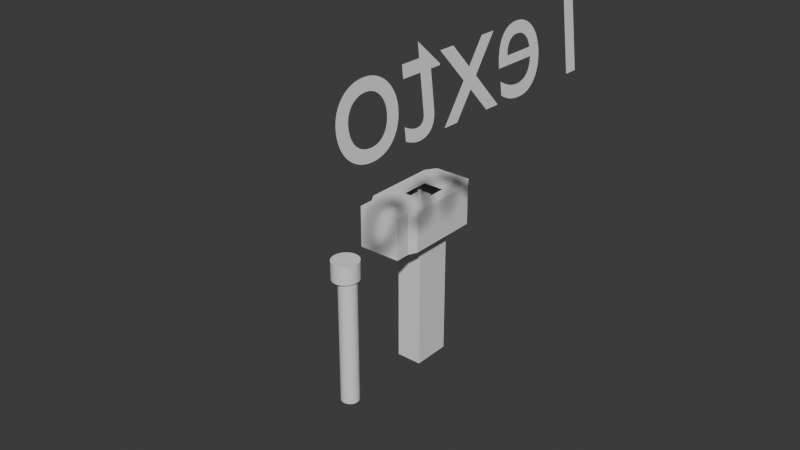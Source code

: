 # Source: tools.blend  (saved by Blender 4.2.66; exported with 4.5.12 LTS)
import bpy
from mathutils import Matrix  # noqa: F401  (used for matrix-valued properties, if any)

bpy.ops.wm.read_factory_settings(use_empty=True)
scene = bpy.context.scene
scene.name = 'Scene'

# ---- world
world_world = bpy.data.worlds.new('World'); scene.world = world_world
world_world.use_nodes = True; world_world.node_tree.nodes.clear()
_N = world_world.node_tree.nodes; _L = world_world.node_tree.links
n0 = _N.new('ShaderNodeOutputWorld'); n0.name = 'World Output'; n0.location = (300, 300)
n1 = _N.new('ShaderNodeBackground'); n1.name = 'Background'; n1.location = (10, 300)
n1.inputs[0].default_value = (0.05088, 0.05088, 0.05088, 1.0)
_L.new(n1.outputs[0], n0.inputs[0])
n0.is_active_output = True
world_world.color = (0.05088, 0.05088, 0.05088)
world_world.sun_shadow_jitter_overblur = 0.0

# ---- meshes
me_cubo = bpy.data.meshes.new('Cubo')
me_cubo.from_pydata([(-0.5091, -1.411, -0.3536), (-0.5091, -1.411, 0.3536), (-0.4679, 1.411, -0.3536), (-0.4679, 1.411, 0.3536), (0.5407, -1.411, -0.3536), (0.5407, -1.411, 0.3536), (0.4642, 1.411, -0.3536), (0.4642, 1.411, 0.3536), (-0.6403, -0.9754, -0.3536), (-0.6403, -0.9754, 0.3536), (0.6403, -0.9754, -0.3536), (0.6403, -0.9754, 0.3536), (-0.6403, 1.084, 0.3536), (0.6403, 1.084, -0.3536), (-0.6403, 1.084, -0.3536), (0.6403, 1.084, 0.3536), (-0.6403, -1.161, -0.3536), (0.6403, -1.161, 0.3536), (-0.6403, -1.161, 0.3536), (0.6403, -1.161, -0.3536), (-0.6403, 0.8485, -0.3536), (0.6403, 0.8485, 0.3536), (-0.6403, 0.8485, 0.3536), (0.6403, 0.8485, -0.3536), (-0.6403, 0.3738, -0.3536), (0.6403, 0.3738, 0.3536), (-0.6403, 0.3738, 0.3536), (0.6403, 0.3738, -0.3536), (-0.6403, -0.4832, -0.3536), (0.6403, -0.4832, 0.3536), (-0.6403, -0.4832, 0.3536), (0.6403, -0.4832, -0.3536), (0.2505, 1.411, -0.3536), (0.2505, 1.411, 0.3536), (0.3, -1.411, -0.3536), (0.3, -1.411, 0.3536), (0.3467, -0.9754, 0.3536), (0.3467, -0.9754, -0.3536), (0.3467, 1.084, -0.3536), (0.3467, 1.084, 0.3536), (0.3467, -1.161, 0.3536), (0.3467, -1.161, -0.3536), (0.3467, 0.8485, -0.3536), (0.3467, 0.8485, 0.3536), (0.3467, 0.3738, -0.3536), (0.3467, 0.3738, 0.3536), (0.3467, -0.4832, -0.3536), (0.3467, -0.4832, 0.3536), (-0.1261, 1.411, -0.3536), (-0.1242, -1.411, 0.3536), (-0.1707, -0.9754, -0.3536), (-0.1707, 1.084, -0.3536), (-0.1707, -1.161, -0.3536), (-0.1707, 0.8485, -0.3536), (-0.1707, 0.3738, -0.3536), (-0.1707, -0.4832, -0.3536), (-0.1261, 1.411, 0.3536), (-0.1242, -1.411, -0.3536), (-0.1707, -0.9754, 0.3536), (-0.1707, 1.084, 0.3536), (-0.1707, -1.161, 0.3536), (-0.1707, 0.8485, 0.3536), (-0.1707, 0.3738, 0.3536), (-0.1707, -0.4832, 0.3536), (-0.5091, -1.466, -0.3536), (-0.5091, -1.466, 0.3536), (0.5407, -1.466, 0.3536), (0.5407, -1.466, -0.3536), (0.3, -1.466, -0.3536), (-0.1242, -1.466, 0.3536), (-0.1242, -1.466, -0.3536), (0.3, -1.466, 0.3536), (-0.5091, -1.863, -0.3536), (-0.5091, -1.863, 0.3536), (0.5407, -1.863, 0.3536), (0.5407, -1.863, -0.3536), (0.3, -1.863, -0.3536), (-0.1242, -1.863, 0.3536), (-0.1242, -1.863, -0.3536), (0.3, -1.863, 0.3536)], [], [(14, 12, 3, 2), (32, 33, 7, 6), (19, 17, 5, 4), (34, 4, 67, 68), (41, 19, 4, 34), (60, 18, 1, 49), (63, 30, 9, 58), (46, 31, 10, 37), (31, 29, 11, 10), (16, 18, 9, 8), (6, 7, 15, 13), (32, 6, 13, 38), (56, 3, 12, 59), (20, 22, 12, 14), (0, 1, 18, 16), (58, 9, 18, 60), (37, 10, 19, 41), (10, 11, 17, 19), (24, 26, 22, 20), (13, 15, 21, 23), (38, 13, 23, 42), (59, 12, 22, 61), (28, 30, 26, 24), (23, 21, 25, 27), (42, 23, 27, 44), (61, 22, 26, 62), (8, 9, 30, 28), (27, 25, 29, 31), (44, 27, 31, 46), (62, 26, 30, 63), (25, 45, 47, 29), (54, 44, 46, 55), (21, 43, 45, 25), (53, 42, 44, 54), (15, 39, 43, 21), (51, 38, 42, 53), (50, 37, 41, 52), (11, 36, 40, 17), (7, 33, 39, 15), (48, 32, 38, 51), (55, 46, 37, 50), (29, 47, 36, 11), (17, 40, 35, 5), (52, 41, 34, 57), (1, 0, 64, 65), (48, 56, 33, 32), (2, 3, 56, 48), (16, 52, 57, 0), (28, 55, 50, 8), (2, 48, 51, 14), (8, 50, 52, 16), (14, 51, 53, 20), (20, 53, 54, 24), (24, 54, 55, 28), (47, 37, 50, 63), (43, 61, 62, 45), (39, 59, 61, 43), (36, 58, 60, 40), (33, 56, 59, 39), (47, 63, 58, 36), (40, 60, 49, 35), (35, 49, 69, 71), (71, 69, 77, 79), (65, 64, 72, 73), (68, 67, 75, 76), (5, 35, 71, 66), (0, 57, 70, 64), (49, 1, 65, 69), (4, 5, 66, 67), (57, 34, 68, 70), (78, 77, 73, 72), (75, 74, 79, 76), (76, 79, 77, 78), (66, 71, 79, 74), (69, 65, 73, 77), (67, 66, 74, 75), (64, 70, 78, 72), (70, 68, 76, 78)])
_uv = me_cubo.uv_layers.new(name='Mapa UV')
_uv.uv.foreach_set('vector', [0.375, 0.221, 0.625, 0.221, 0.625, 0.25, 0.375, 0.25, 0.375, 0.4427, 0.625, 0.4427, 0.625, 0.5, 0.375, 0.5, 0.375, 0.7279, 0.625, 0.7279, 0.625, 0.75, 0.375, 0.75, 0.3177, 0.75, 0.375, 0.75, 0.375, 0.75, 0.3177, 0.75, 0.3177, 0.7279, 0.375, 0.7279, 0.375, 0.75, 0.3177, 0.75, 0.7833, 0.7279, 0.875, 0.7279, 0.875, 0.75, 0.7833, 0.75, 0.7833, 0.6678, 0.875, 0.6678, 0.875, 0.7114, 0.7833, 0.7114, 0.3177, 0.6678, 0.375, 0.6678, 0.375, 0.7114, 0.3177, 0.7114, 0.375, 0.6678, 0.625, 0.6678, 0.625, 0.7114, 0.375, 0.7114, 0.375, 0.02213, 0.625, 0.02213, 0.625, 0.03861, 0.375, 0.03861, 0.375, 0.5, 0.625, 0.5, 0.625, 0.529, 0.375, 0.529, 0.3177, 0.5, 0.375, 0.5, 0.375, 0.529, 0.3177, 0.529, 0.7833, 0.5, 0.875, 0.5, 0.875, 0.529, 0.7833, 0.529, 0.375, 0.2002, 0.625, 0.2002, 0.625, 0.221, 0.375, 0.221, 0.375, 0.0, 0.625, 0.0, 0.625, 0.02213, 0.375, 0.02213, 0.7833, 0.7114, 0.875, 0.7114, 0.875, 0.7279, 0.7833, 0.7279, 0.3177, 0.7114, 0.375, 0.7114, 0.375, 0.7279, 0.3177, 0.7279, 0.375, 0.7114, 0.625, 0.7114, 0.625, 0.7279, 0.375, 0.7279, 0.375, 0.1581, 0.625, 0.1581, 0.625, 0.2002, 0.375, 0.2002, 0.375, 0.529, 0.625, 0.529, 0.625, 0.5498, 0.375, 0.5498, 0.3177, 0.529, 0.375, 0.529, 0.375, 0.5498, 0.3177, 0.5498, 0.7833, 0.529, 0.875, 0.529, 0.875, 0.5498, 0.7833, 0.5498, 0.375, 0.0822, 0.625, 0.0822, 0.625, 0.1581, 0.375, 0.1581, 0.375, 0.5498, 0.625, 0.5498, 0.625, 0.5919, 0.375, 0.5919, 0.3177, 0.5498, 0.375, 0.5498, 0.375, 0.5919, 0.3177, 0.5919, 0.7833, 0.5498, 0.875, 0.5498, 0.875, 0.5919, 0.7833, 0.5919, 0.375, 0.03861, 0.625, 0.03861, 0.625, 0.0822, 0.375, 0.0822, 0.375, 0.5919, 0.625, 0.5919, 0.625, 0.6678, 0.375, 0.6678, 0.3177, 0.5919, 0.375, 0.5919, 0.375, 0.6678, 0.3177, 0.6678, 0.7833, 0.5919, 0.875, 0.5919, 0.875, 0.6678, 0.7833, 0.6678, 0.625, 0.5919, 0.6823, 0.5919, 0.6823, 0.6678, 0.625, 0.6678, 0.2167, 0.5919, 0.3177, 0.5919, 0.3177, 0.6678, 0.2167, 0.6678, 0.625, 0.5498, 0.6823, 0.5498, 0.6823, 0.5919, 0.625, 0.5919, 0.2167, 0.5498, 0.3177, 0.5498, 0.3177, 0.5919, 0.2167, 0.5919, 0.625, 0.529, 0.6823, 0.529, 0.6823, 0.5498, 0.625, 0.5498, 0.2167, 0.529, 0.3177, 0.529, 0.3177, 0.5498, 0.2167, 0.5498, 0.2167, 0.7114, 0.3177, 0.7114, 0.3177, 0.7279, 0.2167, 0.7279, 0.625, 0.7114, 0.6823, 0.7114, 0.6823, 0.7279, 0.625, 0.7279, 0.625, 0.5, 0.6823, 0.5, 0.6823, 0.529, 0.625, 0.529, 0.2167, 0.5, 0.3177, 0.5, 0.3177, 0.529, 0.2167, 0.529, 0.2167, 0.6678, 0.3177, 0.6678, 0.3177, 0.7114, 0.2167, 0.7114, 0.625, 0.6678, 0.6823, 0.6678, 0.6823, 0.7114, 0.625, 0.7114, 0.625, 0.7279, 0.6823, 0.7279, 0.6823, 0.75, 0.625, 0.75, 0.2167, 0.7279, 0.3177, 0.7279, 0.3177, 0.75, 0.2167, 0.75, 0.625, 0.0, 0.375, 0.0, 0.375, 0.0, 0.625, 0.0, 0.375, 0.3417, 0.625, 0.3417, 0.625, 0.4427, 0.375, 0.4427, 0.375, 0.25, 0.625, 0.25, 0.625, 0.3417, 0.375, 0.3417, 0.125, 0.7279, 0.2167, 0.7279, 0.2167, 0.75, 0.125, 0.75, 0.125, 0.6678, 0.2167, 0.6678, 0.2167, 0.7114, 0.125, 0.7114, 0.125, 0.5, 0.2167, 0.5, 0.2167, 0.529, 0.125, 0.529, 0.125, 0.7114, 0.2167, 0.7114, 0.2167, 0.7279, 0.125, 0.7279, 0.125, 0.529, 0.2167, 0.529, 0.2167, 0.5498, 0.125, 0.5498, 0.125, 0.5498, 0.2167, 0.5498, 0.2167, 0.5919, 0.125, 0.5919, 0.125, 0.5919, 0.2167, 0.5919, 0.2167, 0.6678, 0.125, 0.6678, 0.6823, 0.6678, 0.3177, 0.7114, 0.2167, 0.7114, 0.7833, 0.6678, 0.6823, 0.5498, 0.7833, 0.5498, 0.7833, 0.5919, 0.6823, 0.5919, 0.6823, 0.529, 0.7833, 0.529, 0.7833, 0.5498, 0.6823, 0.5498, 0.6823, 0.7114, 0.7833, 0.7114, 0.7833, 0.7279, 0.6823, 0.7279, 0.6823, 0.5, 0.7833, 0.5, 0.7833, 0.529, 0.6823, 0.529, 0.6823, 0.6678, 0.7833, 0.6678, 0.7833, 0.7114, 0.6823, 0.7114, 0.6823, 0.7279, 0.7833, 0.7279, 0.7833, 0.75, 0.6823, 0.75, 0.6823, 0.75, 0.7833, 0.75, 0.7833, 0.75, 0.6823, 0.75, 0.6823, 0.75, 0.7833, 0.75, 0.7833, 0.75, 0.6823, 0.75, 0.625, 0.0, 0.375, 0.0, 0.375, 0.0, 0.625, 0.0, 0.3177, 0.75, 0.375, 0.75, 0.375, 0.75, 0.3177, 0.75, 0.625, 0.75, 0.6823, 0.75, 0.6823, 0.75, 0.625, 0.75, 0.125, 0.75, 0.2167, 0.75, 0.2167, 0.75, 0.125, 0.75, 0.7833, 0.75, 0.875, 0.75, 0.875, 0.75, 0.7833, 0.75, 0.375, 0.75, 0.625, 0.75, 0.625, 0.75, 0.375, 0.75, 0.2167, 0.75, 0.3177, 0.75, 0.3177, 0.75, 0.2167, 0.75, 0.375, 0.9083, 0.625, 0.9083, 0.625, 1.0, 0.375, 1.0, 0.375, 0.75, 0.625, 0.75, 0.625, 0.8073, 0.375, 0.8073, 0.375, 0.8073, 0.625, 0.8073, 0.625, 0.9083, 0.375, 0.9083, 0.625, 0.75, 0.6823, 0.75, 0.6823, 0.75, 0.625, 0.75, 0.7833, 0.75, 0.875, 0.75, 0.875, 0.75, 0.7833, 0.75, 0.375, 0.75, 0.625, 0.75, 0.625, 0.75, 0.375, 0.75, 0.125, 0.75, 0.2167, 0.75, 0.2167, 0.75, 0.125, 0.75, 0.2167, 0.75, 0.3177, 0.75, 0.3177, 0.75, 0.2167, 0.75])
me_cubo.update()
me_cubo_001 = bpy.data.meshes.new('Cubo.001')
me_cubo_001.from_pydata([(-0.1087, -0.1635, -0.627), (-0.1087, -0.1635, 0.627), (-0.1087, 0.1635, -0.627), (-0.1087, 0.1635, 0.627), (0.1087, -0.1635, -0.627), (0.1087, -0.1635, 0.627), (0.1087, 0.1635, -0.627), (0.1087, 0.1635, 0.627)], [], [(0, 1, 3, 2), (2, 3, 7, 6), (6, 7, 5, 4), (4, 5, 1, 0), (2, 6, 4, 0), (7, 3, 1, 5)])
_uv = me_cubo_001.uv_layers.new(name='Mapa UV')
_uv.uv.foreach_set('vector', [0.375, 0.0, 0.625, 0.0, 0.625, 0.25, 0.375, 0.25, 0.375, 0.25, 0.625, 0.25, 0.625, 0.5, 0.375, 0.5, 0.375, 0.5, 0.625, 0.5, 0.625, 0.75, 0.375, 0.75, 0.375, 0.75, 0.625, 0.75, 0.625, 1.0, 0.375, 1.0, 0.125, 0.5, 0.375, 0.5, 0.375, 0.75, 0.125, 0.75, 0.625, 0.5, 0.875, 0.5, 0.875, 0.75, 0.625, 0.75])
me_cubo_001.update()
me_cubo_003 = bpy.data.meshes.new('Cubo.003')
me_cubo_003.from_pydata([(-0.05408, -0.07515, -0.08898), (-0.05408, -0.07515, 0.08898), (-0.05408, 0.07515, -0.08898), (-0.05408, 0.07515, 0.08898), (0.05408, -0.07515, -0.08898), (0.05408, -0.07515, 0.08898), (0.05408, 0.07515, -0.08898), (0.05408, 0.07515, 0.08898)], [], [(0, 1, 3, 2), (2, 3, 7, 6), (6, 7, 5, 4), (4, 5, 1, 0), (2, 6, 4, 0), (7, 3, 1, 5)])
_uv = me_cubo_003.uv_layers.new(name='Mapa UV')
_uv.uv.foreach_set('vector', [0.375, 0.0, 0.625, 0.0, 0.625, 0.25, 0.375, 0.25, 0.375, 0.25, 0.625, 0.25, 0.625, 0.5, 0.375, 0.5, 0.375, 0.5, 0.625, 0.5, 0.625, 0.75, 0.375, 0.75, 0.375, 0.75, 0.625, 0.75, 0.625, 1.0, 0.375, 1.0, 0.125, 0.5, 0.375, 0.5, 0.375, 0.75, 0.125, 0.75, 0.625, 0.5, 0.875, 0.5, 0.875, 0.75, 0.625, 0.75])
me_cubo_003.update()
me_cilindro = bpy.data.meshes.new('Cilindro')
me_cilindro.from_pydata([(0.0, 0.03172, -0.06956), (0.0, 0.03172, 0.06956), (0.006711, 0.03111, -0.06956), (0.006711, 0.03111, 0.06956), (0.01316, 0.02931, -0.06956), (0.01316, 0.02931, 0.06956), (0.01911, 0.02637, -0.06956), (0.01911, 0.02637, 0.06956), (0.02432, 0.02243, -0.06956), (0.02432, 0.02243, 0.06956), (0.0286, 0.01762, -0.06956), (0.0286, 0.01762, 0.06956), (0.03178, 0.01214, -0.06956), (0.03178, 0.01214, 0.06956), (0.03374, 0.006188, -0.06956), (0.03374, 0.006188, 0.06956), (0.0344, 0.0, -0.06956), (0.0344, 0.0, 0.06956), (0.03374, -0.006188, -0.06956), (0.03374, -0.006188, 0.06956), (0.03178, -0.01214, -0.06956), (0.03178, -0.01214, 0.06956), (0.0286, -0.01762, -0.06956), (0.0286, -0.01762, 0.06956), (0.02432, -0.02243, -0.06956), (0.02432, -0.02243, 0.06956), (0.01911, -0.02637, -0.06956), (0.01911, -0.02637, 0.06956), (0.01316, -0.02931, -0.06956), (0.01316, -0.02931, 0.06956), (0.006711, -0.03111, -0.06956), (0.006711, -0.03111, 0.06956), (0.0, -0.03172, -0.06956), (0.0, -0.03172, 0.06956), (-0.006711, -0.03111, -0.06956), (-0.006711, -0.03111, 0.06956), (-0.01316, -0.02931, -0.06956), (-0.01316, -0.02931, 0.06956), (-0.01911, -0.02637, -0.06956), (-0.01911, -0.02637, 0.06956), (-0.02432, -0.02243, -0.06956), (-0.02432, -0.02243, 0.06956), (-0.0286, -0.01762, -0.06956), (-0.0286, -0.01762, 0.06956), (-0.03178, -0.01214, -0.06956), (-0.03178, -0.01214, 0.06956), (-0.03374, -0.006188, -0.06956), (-0.03374, -0.006188, 0.06956), (-0.0344, 0.0, -0.06956), (-0.0344, 0.0, 0.06956), (-0.03374, 0.006188, -0.06956), (-0.03374, 0.006188, 0.06956), (-0.03178, 0.01214, -0.06956), (-0.03178, 0.01214, 0.06956), (-0.0286, 0.01762, -0.06956), (-0.0286, 0.01762, 0.06956), (-0.02432, 0.02243, -0.06956), (-0.02432, 0.02243, 0.06956), (-0.01911, 0.02637, -0.06956), (-0.01911, 0.02637, 0.06956), (-0.01316, 0.02931, -0.06956), (-0.01316, 0.02931, 0.06956), (-0.006711, 0.03111, -0.06956), (-0.006711, 0.03111, 0.06956)], [], [(0, 1, 3, 2), (2, 3, 5, 4), (4, 5, 7, 6), (6, 7, 9, 8), (8, 9, 11, 10), (10, 11, 13, 12), (12, 13, 15, 14), (14, 15, 17, 16), (16, 17, 19, 18), (18, 19, 21, 20), (20, 21, 23, 22), (22, 23, 25, 24), (24, 25, 27, 26), (26, 27, 29, 28), (28, 29, 31, 30), (30, 31, 33, 32), (32, 33, 35, 34), (34, 35, 37, 36), (36, 37, 39, 38), (38, 39, 41, 40), (40, 41, 43, 42), (42, 43, 45, 44), (44, 45, 47, 46), (46, 47, 49, 48), (48, 49, 51, 50), (50, 51, 53, 52), (52, 53, 55, 54), (54, 55, 57, 56), (56, 57, 59, 58), (58, 59, 61, 60), (3, 1, 63, 61, 59, 57, 55, 53, 51, 49, 47, 45, 43, 41, 39, 37, 35, 33, 31, 29, 27, 25, 23, 21, 19, 17, 15, 13, 11, 9, 7, 5), (60, 61, 63, 62), (62, 63, 1, 0), (0, 2, 4, 6, 8, 10, 12, 14, 16, 18, 20, 22, 24, 26, 28, 30, 32, 34, 36, 38, 40, 42, 44, 46, 48, 50, 52, 54, 56, 58, 60, 62)])
_uv = me_cilindro.uv_layers.new(name='Mapa UV')
_uv.uv.foreach_set('vector', [1.0, 0.5, 1.0, 1.0, 0.9688, 1.0, 0.9688, 0.5, 0.9688, 0.5, 0.9688, 1.0, 0.9375, 1.0, 0.9375, 0.5, 0.9375, 0.5, 0.9375, 1.0, 0.9062, 1.0, 0.9062, 0.5, 0.9062, 0.5, 0.9062, 1.0, 0.875, 1.0, 0.875, 0.5, 0.875, 0.5, 0.875, 1.0, 0.8438, 1.0, 0.8438, 0.5, 0.8438, 0.5, 0.8438, 1.0, 0.8125, 1.0, 0.8125, 0.5, 0.8125, 0.5, 0.8125, 1.0, 0.7812, 1.0, 0.7812, 0.5, 0.7812, 0.5, 0.7812, 1.0, 0.75, 1.0, 0.75, 0.5, 0.75, 0.5, 0.75, 1.0, 0.7188, 1.0, 0.7188, 0.5, 0.7188, 0.5, 0.7188, 1.0, 0.6875, 1.0, 0.6875, 0.5, 0.6875, 0.5, 0.6875, 1.0, 0.6562, 1.0, 0.6562, 0.5, 0.6562, 0.5, 0.6562, 1.0, 0.625, 1.0, 0.625, 0.5, 0.625, 0.5, 0.625, 1.0, 0.5938, 1.0, 0.5938, 0.5, 0.5938, 0.5, 0.5938, 1.0, 0.5625, 1.0, 0.5625, 0.5, 0.5625, 0.5, 0.5625, 1.0, 0.5312, 1.0, 0.5312, 0.5, 0.5312, 0.5, 0.5312, 1.0, 0.5, 1.0, 0.5, 0.5, 0.5, 0.5, 0.5, 1.0, 0.4688, 1.0, 0.4688, 0.5, 0.4688, 0.5, 0.4688, 1.0, 0.4375, 1.0, 0.4375, 0.5, 0.4375, 0.5, 0.4375, 1.0, 0.4062, 1.0, 0.4062, 0.5, 0.4062, 0.5, 0.4062, 1.0, 0.375, 1.0, 0.375, 0.5, 0.375, 0.5, 0.375, 1.0, 0.3438, 1.0, 0.3438, 0.5, 0.3438, 0.5, 0.3438, 1.0, 0.3125, 1.0, 0.3125, 0.5, 0.3125, 0.5, 0.3125, 1.0, 0.2812, 1.0, 0.2812, 0.5, 0.2812, 0.5, 0.2812, 1.0, 0.25, 1.0, 0.25, 0.5, 0.25, 0.5, 0.25, 1.0, 0.2188, 1.0, 0.2188, 0.5, 0.2188, 0.5, 0.2188, 1.0, 0.1875, 1.0, 0.1875, 0.5, 0.1875, 0.5, 0.1875, 1.0, 0.1562, 1.0, 0.1562, 0.5, 0.1562, 0.5, 0.1562, 1.0, 0.125, 1.0, 0.125, 0.5, 0.125, 0.5, 0.125, 1.0, 0.09375, 1.0, 0.09375, 0.5, 0.09375, 0.5, 0.09375, 1.0, 0.0625, 1.0, 0.0625, 0.5, 0.2968, 0.4854, 0.25, 0.49, 0.2032, 0.4854, 0.1582, 0.4717, 0.1167, 0.4496, 0.08029, 0.4197, 0.05045, 0.3833, 0.02827, 0.3418, 0.01461, 0.2968, 0.01, 0.25, 0.01461, 0.2032, 0.02827, 0.1582, 0.05045, 0.1167, 0.08029, 0.08029, 0.1167, 0.05045, 0.1582, 0.02827, 0.2032, 0.01461, 0.25, 0.01, 0.2968, 0.01461, 0.3418, 0.02827, 0.3833, 0.05045, 0.4197, 0.08029, 0.4496, 0.1167, 0.4717, 0.1582, 0.4854, 0.2032, 0.49, 0.25, 0.4854, 0.2968, 0.4717, 0.3418, 0.4496, 0.3833, 0.4197, 0.4197, 0.3833, 0.4496, 0.3418, 0.4717, 0.0625, 0.5, 0.0625, 1.0, 0.03125, 1.0, 0.03125, 0.5, 0.03125, 0.5, 0.03125, 1.0, 0.0, 1.0, 0.0, 0.5, 0.75, 0.49, 0.7968, 0.4854, 0.8418, 0.4717, 0.8833, 0.4496, 0.9197, 0.4197, 0.9496, 0.3833, 0.9717, 0.3418, 0.9854, 0.2968, 0.99, 0.25, 0.9854, 0.2032, 0.9717, 0.1582, 0.9496, 0.1167, 0.9197, 0.08029, 0.8833, 0.05045, 0.8418, 0.02827, 0.7968, 0.01461, 0.75, 0.01, 0.7032, 0.01461, 0.6582, 0.02827, 0.6167, 0.05045, 0.5803, 0.08029, 0.5504, 0.1167, 0.5283, 0.1582, 0.5146, 0.2032, 0.51, 0.25, 0.5146, 0.2968, 0.5283, 0.3418, 0.5504, 0.3833, 0.5803, 0.4197, 0.6167, 0.4496, 0.6582, 0.4717, 0.7032, 0.4854])
me_cilindro.update()
me_esfera_uv = bpy.data.meshes.new('Esfera UV')
me_esfera_uv.from_pydata([(0.0, 0.01853, 0.0201), (0.0, 0.02773, 0.01343), (0.0, 0.03271, 0.004716), (0.0, 0.03335, 0.0), (0.0, 0.03271, -0.004716), (0.0, 0.02773, -0.01343), (0.0006942, 0.006381, 0.02371), (0.001362, 0.01252, 0.02234), (0.001977, 0.01817, 0.0201), (0.002516, 0.02313, 0.01709), (0.002959, 0.02719, 0.01343), (0.003287, 0.03022, 0.009252), (0.00349, 0.03208, 0.004716), (0.003558, 0.03271, 0.0), (0.00349, 0.03208, -0.004716), (0.003287, 0.03022, -0.009252), (0.002959, 0.02719, -0.01343), (0.002516, 0.02313, -0.01709), (0.001977, 0.01817, -0.0201), (0.001362, 0.01252, -0.02234), (0.0006942, 0.006381, -0.02371), (0.001362, 0.006011, 0.02371), (0.002671, 0.01179, 0.02234), (0.003878, 0.01712, 0.0201), (0.004936, 0.02179, 0.01709), (0.005804, 0.02562, 0.01343), (0.006449, 0.02846, 0.009252), (0.006846, 0.03022, 0.004716), (0.00698, 0.03081, 0.0), (0.006846, 0.03022, -0.004716), (0.006449, 0.02846, -0.009252), (0.005804, 0.02562, -0.01343), (0.004936, 0.02179, -0.01709), (0.003878, 0.01712, -0.0201), (0.002671, 0.01179, -0.02234), (0.001362, 0.006011, -0.02371), (0.001977, 0.005409, 0.02371), (0.003878, 0.01061, 0.02234), (0.00563, 0.0154, 0.0201), (0.007165, 0.01961, 0.01709), (0.008426, 0.02305, 0.01343), (0.009362, 0.02562, 0.009252), (0.009939, 0.02719, 0.004716), (0.01013, 0.02773, 0.0), (0.009939, 0.02719, -0.004716), (0.009362, 0.02562, -0.009252), (0.008426, 0.02305, -0.01343), (0.007165, 0.01961, -0.01709), (0.00563, 0.0154, -0.0201), (0.003878, 0.01061, -0.02234), (0.001977, 0.005409, -0.02371), (0.002516, 0.0046, 0.02371), (0.004936, 0.009024, 0.02234), (0.007165, 0.0131, 0.0201), (0.00912, 0.01667, 0.01709), (0.01072, 0.01961, 0.01343), (0.01192, 0.02179, 0.009252), (0.01265, 0.02313, 0.004716), (0.0129, 0.02358, 0.0), (0.01265, 0.02313, -0.004716), (0.01192, 0.02179, -0.009252), (0.01072, 0.01961, -0.01343), (0.00912, 0.01667, -0.01709), (0.007165, 0.0131, -0.0201), (0.004936, 0.009024, -0.02234), (0.002516, 0.0046, -0.02371), (0.002959, 0.003614, 0.02371), (0.005804, 0.00709, 0.02234), (0.008426, 0.01029, 0.0201), (0.01072, 0.0131, 0.01709), (0.01261, 0.0154, 0.01343), (0.01401, 0.01712, 0.009252), (0.01487, 0.01817, 0.004716), (0.01517, 0.01853, 0.0), (0.01487, 0.01817, -0.004716), (0.01401, 0.01712, -0.009252), (0.01261, 0.0154, -0.01343), (0.01072, 0.0131, -0.01709), (0.008426, 0.01029, -0.0201), (0.005804, 0.00709, -0.02234), (0.002959, 0.003614, -0.02371), (0.0, 0.0, 0.02418), (0.003287, 0.00249, 0.02371), (0.006449, 0.004884, 0.02234), (0.009362, 0.00709, 0.0201), (0.01192, 0.009024, 0.01709), (0.01401, 0.01061, 0.01343), (0.01557, 0.01179, 0.009252), (0.01653, 0.01252, 0.004716), (0.01685, 0.01276, 0.0), (0.01653, 0.01252, -0.004716), (0.01557, 0.01179, -0.009252), (0.01401, 0.01061, -0.01343), (0.01192, 0.009024, -0.01709), (0.009362, 0.00709, -0.0201), (0.006449, 0.004884, -0.02234), (0.003287, 0.00249, -0.02371), (0.00349, 0.001269, 0.02371), (0.006846, 0.00249, 0.02234), (0.009939, 0.003614, 0.0201), (0.01265, 0.0046, 0.01709), (0.01487, 0.005409, 0.01343), (0.01653, 0.006011, 0.009252), (0.01755, 0.006381, 0.004716), (0.01789, 0.006506, 0.0), (0.01755, 0.006381, -0.004716), (0.01653, 0.006011, -0.009252), (0.01487, 0.005409, -0.01343), (0.01265, 0.0046, -0.01709), (0.009939, 0.003614, -0.0201), (0.006846, 0.00249, -0.02234), (0.00349, 0.001269, -0.02371), (0.003558, -3.727e-10, 0.02371), (0.00698, -7.454e-10, 0.02234), (0.01013, -1.739e-09, 0.0201), (0.0129, 4.969e-10, 0.01709), (0.01517, -2.982e-09, 0.01343), (0.01685, 1.491e-09, 0.009252), (0.01789, -2.982e-09, 0.004716), (0.01824, -5.466e-09, 0.0), (0.01789, -2.982e-09, -0.004716), (0.01685, 1.491e-09, -0.009252), (0.01517, -2.982e-09, -0.01343), (0.0129, 4.969e-10, -0.01709), (0.01013, -1.739e-09, -0.0201), (0.00698, -7.454e-10, -0.02234), (0.003558, -3.727e-10, -0.02371), (0.00349, -0.001269, 0.02371), (0.006846, -0.00249, 0.02234), (0.009939, -0.003614, 0.0201), (0.01265, -0.0046, 0.01709), (0.01487, -0.005409, 0.01343), (0.01653, -0.006011, 0.009252), (0.01755, -0.006381, 0.004716), (0.01789, -0.006506, 0.0), (0.01755, -0.006381, -0.004716), (0.01653, -0.006011, -0.009252), (0.01487, -0.005409, -0.01343), (0.01265, -0.0046, -0.01709), (0.009939, -0.003614, -0.0201), (0.006846, -0.00249, -0.02234), (0.00349, -0.001269, -0.02371), (0.003287, -0.00249, 0.02371), (0.006449, -0.004884, 0.02234), (0.009362, -0.00709, 0.0201), (0.01192, -0.009024, 0.01709), (0.01401, -0.01061, 0.01343), (0.01557, -0.01179, 0.009252), (0.01653, -0.01252, 0.004716), (0.01685, -0.01276, 0.0), (0.01653, -0.01252, -0.004716), (0.01557, -0.01179, -0.009252), (0.01401, -0.01061, -0.01343), (0.01192, -0.009024, -0.01709), (0.009362, -0.00709, -0.0201), (0.006449, -0.004884, -0.02234), (0.003287, -0.00249, -0.02371), (0.002959, -0.003614, 0.02371), (0.005804, -0.00709, 0.02234), (0.008426, -0.01029, 0.0201), (0.01072, -0.0131, 0.01709), (0.01261, -0.0154, 0.01343), (0.01401, -0.01712, 0.009252), (0.01487, -0.01817, 0.004716), (0.01517, -0.01853, 0.0), (0.01487, -0.01817, -0.004716), (0.01401, -0.01712, -0.009252), (0.01261, -0.0154, -0.01343), (0.01072, -0.0131, -0.01709), (0.008426, -0.01029, -0.0201), (0.005804, -0.00709, -0.02234), (0.002959, -0.003614, -0.02371), (0.002516, -0.0046, 0.02371), (0.004936, -0.009024, 0.02234), (0.007165, -0.0131, 0.0201), (0.00912, -0.01667, 0.01709), (0.01072, -0.01961, 0.01343), (0.01192, -0.02179, 0.009252), (0.01265, -0.02313, 0.004716), (0.0129, -0.02358, 0.0), (0.01265, -0.02313, -0.004716), (0.01192, -0.02179, -0.009252), (0.01072, -0.01961, -0.01343), (0.00912, -0.01667, -0.01709), (0.007165, -0.0131, -0.0201), (0.004936, -0.009024, -0.02234), (0.002516, -0.0046, -0.02371), (0.001977, -0.005409, 0.02371), (0.003878, -0.01061, 0.02234), (0.00563, -0.0154, 0.0201), (0.007165, -0.01961, 0.01709), (0.008426, -0.02305, 0.01343), (0.009362, -0.02562, 0.009252), (0.009939, -0.02719, 0.004716), (0.01013, -0.02773, 0.0), (0.009939, -0.02719, -0.004716), (0.009362, -0.02562, -0.009252), (0.008426, -0.02305, -0.01343), (0.007165, -0.01961, -0.01709), (0.00563, -0.0154, -0.0201), (0.003878, -0.01061, -0.02234), (0.001977, -0.005409, -0.02371), (0.001362, -0.006011, 0.02371), (0.002671, -0.01179, 0.02234), (0.003878, -0.01712, 0.0201), (0.004936, -0.02179, 0.01709), (0.005804, -0.02562, 0.01343), (0.006449, -0.02846, 0.009252), (0.006846, -0.03022, 0.004716), (0.00698, -0.03081, 0.0), (0.006846, -0.03022, -0.004716), (0.006449, -0.02846, -0.009252), (0.005804, -0.02562, -0.01343), (0.004936, -0.02179, -0.01709), (0.003878, -0.01712, -0.0201), (0.002671, -0.01179, -0.02234), (0.001362, -0.006011, -0.02371), (0.0006942, -0.006381, 0.02371), (0.001362, -0.01252, 0.02234), (0.001977, -0.01817, 0.0201), (0.002516, -0.02313, 0.01709), (0.002959, -0.02719, 0.01343), (0.003287, -0.03022, 0.009252), (0.00349, -0.03208, 0.004716), (0.003558, -0.03271, 0.0), (0.00349, -0.03208, -0.004716), (0.003287, -0.03022, -0.009252), (0.002959, -0.02719, -0.01343), (0.002516, -0.02313, -0.01709), (0.001977, -0.01817, -0.0201), (0.001362, -0.01252, -0.02234), (0.0006942, -0.006381, -0.02371), (-1.359e-10, -0.006506, 0.02371), (-9.513e-10, -0.01276, 0.02234), (-1.767e-09, -0.01853, 0.0201), (-2.718e-10, -0.02358, 0.01709), (-1.903e-09, -0.02773, 0.01343), (5.436e-10, -0.03081, 0.009252), (-2.446e-09, -0.03271, 0.004716), (-5.979e-09, -0.03335, 0.0), (-2.446e-09, -0.03271, -0.004716), (5.436e-10, -0.03081, -0.009252), (-1.903e-09, -0.02773, -0.01343), (-2.718e-10, -0.02358, -0.01709), (-1.767e-09, -0.01853, -0.0201), (-9.513e-10, -0.01276, -0.02234), (-1.359e-10, -0.006506, -0.02371), (-0.0006942, -0.006381, 0.02371), (-0.001362, -0.01252, 0.02234), (-0.001977, -0.01817, 0.0201), (-0.002516, -0.02313, 0.01709), (-0.002959, -0.02719, 0.01343), (-0.003287, -0.03022, 0.009252), (-0.00349, -0.03208, 0.004716), (-0.003558, -0.03271, 0.0), (-0.00349, -0.03208, -0.004716), (-0.003287, -0.03022, -0.009252), (-0.002959, -0.02719, -0.01343), (-0.002516, -0.02313, -0.01709), (-0.001977, -0.01817, -0.0201), (-0.001362, -0.01252, -0.02234), (-0.0006942, -0.006381, -0.02371), (-0.001362, -0.006011, 0.02371), (-0.002671, -0.01179, 0.02234), (-0.003878, -0.01712, 0.0201), (-0.004936, -0.02179, 0.01709), (-0.005804, -0.02562, 0.01343), (-0.006449, -0.02846, 0.009252), (-0.006846, -0.03022, 0.004716), (-0.00698, -0.03081, 0.0), (-0.006846, -0.03022, -0.004716), (-0.006449, -0.02846, -0.009252), (-0.005804, -0.02562, -0.01343), (-0.004936, -0.02179, -0.01709), (-0.003878, -0.01712, -0.0201), (-0.002671, -0.01179, -0.02234), (-0.001362, -0.006011, -0.02371), (-0.001977, -0.005409, 0.02371), (-0.003878, -0.01061, 0.02234), (-0.00563, -0.0154, 0.0201), (-0.007165, -0.01961, 0.01709), (-0.008426, -0.02305, 0.01343), (-0.009362, -0.02562, 0.009252), (-0.009939, -0.02719, 0.004716), (-0.01013, -0.02773, 0.0), (-0.009939, -0.02719, -0.004716), (-0.009362, -0.02562, -0.009252), (-0.008426, -0.02305, -0.01343), (-0.007165, -0.01961, -0.01709), (-0.00563, -0.0154, -0.0201), (-0.003878, -0.01061, -0.02234), (-0.001977, -0.005409, -0.02371), (-0.002516, -0.0046, 0.02371), (-0.004936, -0.009024, 0.02234), (-0.007165, -0.0131, 0.0201), (-0.00912, -0.01667, 0.01709), (-0.01072, -0.01961, 0.01343), (-0.01192, -0.02179, 0.009252), (-0.01265, -0.02313, 0.004716), (-0.0129, -0.02358, 0.0), (-0.01265, -0.02313, -0.004716), (-0.01192, -0.02179, -0.009252), (-0.01072, -0.01961, -0.01343), (-0.00912, -0.01667, -0.01709), (-0.007165, -0.0131, -0.0201), (-0.004936, -0.009024, -0.02234), (-0.002516, -0.0046, -0.02371), (0.0, 0.0, -0.02418), (-0.002959, -0.003614, 0.02371), (-0.005804, -0.00709, 0.02234), (-0.008426, -0.01029, 0.0201), (-0.01072, -0.0131, 0.01709), (-0.01261, -0.0154, 0.01343), (-0.01401, -0.01712, 0.009252), (-0.01487, -0.01817, 0.004716), (-0.01517, -0.01853, 0.0), (-0.01487, -0.01817, -0.004716), (-0.01401, -0.01712, -0.009252), (-0.01261, -0.0154, -0.01343), (-0.01072, -0.0131, -0.01709), (-0.008426, -0.01029, -0.0201), (-0.005804, -0.00709, -0.02234), (-0.002959, -0.003614, -0.02371), (-0.003287, -0.00249, 0.02371), (-0.006449, -0.004884, 0.02234), (-0.009362, -0.00709, 0.0201), (-0.01192, -0.009024, 0.01709), (-0.01401, -0.01061, 0.01343), (-0.01557, -0.01179, 0.009252), (-0.01653, -0.01252, 0.004716), (-0.01685, -0.01276, 0.0), (-0.01653, -0.01252, -0.004716), (-0.01557, -0.01179, -0.009252), (-0.01401, -0.01061, -0.01343), (-0.01192, -0.009024, -0.01709), (-0.009362, -0.00709, -0.0201), (-0.006449, -0.004884, -0.02234), (-0.003287, -0.00249, -0.02371), (-0.00349, -0.001269, 0.02371), (-0.006846, -0.00249, 0.02234), (-0.009939, -0.003614, 0.0201), (-0.01265, -0.0046, 0.01709), (-0.01487, -0.005409, 0.01343), (-0.01653, -0.006011, 0.009252), (-0.01755, -0.006381, 0.004716), (-0.01789, -0.006506, 0.0), (-0.01755, -0.006381, -0.004716), (-0.01653, -0.006011, -0.009252), (-0.01487, -0.005409, -0.01343), (-0.01265, -0.0046, -0.01709), (-0.009939, -0.003614, -0.0201), (-0.006846, -0.00249, -0.02234), (-0.00349, -0.001269, -0.02371), (-0.003558, 6.211e-10, 0.02371), (-0.00698, 1.739e-09, 0.02234), (-0.01013, 4.969e-09, 0.0201), (-0.0129, 9.938e-10, 0.01709), (-0.01517, 5.466e-09, 0.01343), (-0.01685, 4.969e-10, 0.009252), (-0.01789, 8.945e-09, 0.004716), (-0.01824, 1.491e-08, 0.0), (-0.01789, 8.945e-09, -0.004716), (-0.01685, 4.969e-10, -0.009252), (-0.01517, 5.466e-09, -0.01343), (-0.0129, 9.938e-10, -0.01709), (-0.01013, 4.969e-09, -0.0201), (-0.00698, 1.739e-09, -0.02234), (-0.003558, 6.211e-10, -0.02371), (-0.00349, 0.001269, 0.02371), (-0.006846, 0.00249, 0.02234), (-0.009939, 0.003614, 0.0201), (-0.01265, 0.0046, 0.01709), (-0.01487, 0.005409, 0.01343), (-0.01653, 0.006011, 0.009252), (-0.01755, 0.006381, 0.004716), (-0.01789, 0.006506, 0.0), (-0.01755, 0.006381, -0.004716), (-0.01653, 0.006011, -0.009252), (-0.01487, 0.005409, -0.01343), (-0.01265, 0.0046, -0.01709), (-0.009939, 0.003614, -0.0201), (-0.006846, 0.00249, -0.02234), (-0.00349, 0.001269, -0.02371), (-0.003287, 0.00249, 0.02371), (-0.006449, 0.004884, 0.02234), (-0.009362, 0.00709, 0.0201), (-0.01192, 0.009024, 0.01709), (-0.01401, 0.01061, 0.01343), (-0.01557, 0.01179, 0.009252), (-0.01653, 0.01252, 0.004716), (-0.01685, 0.01276, 0.0), (-0.01653, 0.01252, -0.004716), (-0.01557, 0.01179, -0.009252), (-0.01401, 0.01061, -0.01343), (-0.01192, 0.009024, -0.01709), (-0.009362, 0.00709, -0.0201), (-0.006449, 0.004884, -0.02234), (-0.003287, 0.00249, -0.02371), (-0.002959, 0.003614, 0.02371), (-0.005804, 0.00709, 0.02234), (-0.008426, 0.01029, 0.0201), (-0.01072, 0.0131, 0.01709), (-0.01261, 0.0154, 0.01343), (-0.01401, 0.01712, 0.009252), (-0.01487, 0.01817, 0.004716), (-0.01517, 0.01853, 0.0), (-0.01487, 0.01817, -0.004716), (-0.01401, 0.01712, -0.009252), (-0.01261, 0.0154, -0.01343), (-0.01072, 0.0131, -0.01709), (-0.008426, 0.01029, -0.0201), (-0.005804, 0.00709, -0.02234), (-0.002959, 0.003614, -0.02371), (-0.002516, 0.0046, 0.02371), (-0.004936, 0.009024, 0.02234), (-0.007165, 0.0131, 0.0201), (-0.00912, 0.01667, 0.01709), (-0.01072, 0.01961, 0.01343), (-0.01192, 0.02179, 0.009252), (-0.01265, 0.02313, 0.004716), (-0.0129, 0.02358, 0.0), (-0.01265, 0.02313, -0.004716), (-0.01192, 0.02179, -0.009252), (-0.01072, 0.01961, -0.01343), (-0.00912, 0.01667, -0.01709), (-0.007165, 0.0131, -0.0201), (-0.004936, 0.009024, -0.02234), (-0.002516, 0.0046, -0.02371), (-0.001977, 0.005409, 0.02371), (-0.003878, 0.01061, 0.02234), (-0.00563, 0.0154, 0.0201), (-0.007165, 0.01961, 0.01709), (-0.008426, 0.02305, 0.01343), (-0.009362, 0.02562, 0.009252), (-0.009939, 0.02719, 0.004716), (-0.01013, 0.02773, 0.0), (-0.009939, 0.02719, -0.004716), (-0.009362, 0.02562, -0.009252), (-0.008426, 0.02305, -0.01343), (-0.007165, 0.01961, -0.01709), (-0.00563, 0.0154, -0.0201), (-0.003878, 0.01061, -0.02234), (-0.001977, 0.005409, -0.02371), (-0.001362, 0.006011, 0.02371), (-0.002671, 0.01179, 0.02234), (-0.003878, 0.01712, 0.0201), (-0.004936, 0.02179, 0.01709), (-0.005804, 0.02562, 0.01343), (-0.006449, 0.02846, 0.009252), (-0.006846, 0.03022, 0.004716), (-0.00698, 0.03081, 0.0), (-0.006846, 0.03022, -0.004716), (-0.006449, 0.02846, -0.009252), (-0.005804, 0.02562, -0.01343), (-0.004936, 0.02179, -0.01709), (-0.003878, 0.01712, -0.0201), (-0.002671, 0.01179, -0.02234), (-0.001362, 0.006011, -0.02371), (-0.0006942, 0.006381, 0.02371), (-0.001362, 0.01252, 0.02234), (-0.001977, 0.01817, 0.0201), (-0.002516, 0.02313, 0.01709), (-0.002959, 0.02719, 0.01343), (-0.003287, 0.03022, 0.009252), (-0.00349, 0.03208, 0.004716), (-0.003558, 0.03271, 0.0), (-0.00349, 0.03208, -0.004716), (-0.003287, 0.03022, -0.009252), (-0.002959, 0.02719, -0.01343), (-0.002516, 0.02313, -0.01709), (-0.001977, 0.01817, -0.0201), (-0.001362, 0.01252, -0.02234), (-0.0006942, 0.006381, -0.02371), (2.718e-10, 0.006506, 0.02371), (1.223e-09, 0.01276, 0.02234), (1.631e-09, 0.02358, 0.01709), (1.087e-09, 0.03081, 0.009252), (1.087e-09, 0.03081, -0.009252), (1.631e-09, 0.02358, -0.01709), (3.941e-09, 0.01853, -0.0201), (1.223e-09, 0.01276, -0.02234), (2.718e-10, 0.006506, -0.02371)], [], [(5, 477, 15, 16), (475, 0, 8, 9), (478, 5, 16, 17), (1, 475, 9, 10), (479, 478, 17, 18), (476, 1, 10, 11), (480, 479, 18, 19), (2, 476, 11, 12), (481, 480, 19, 20), (3, 2, 12, 13), (473, 81, 6), (307, 481, 20), (4, 3, 13, 14), (474, 473, 6, 7), (477, 4, 14, 15), (0, 474, 7, 8), (15, 14, 29, 30), (8, 7, 22, 23), (16, 15, 30, 31), (9, 8, 23, 24), (17, 16, 31, 32), (10, 9, 24, 25), (18, 17, 32, 33), (11, 10, 25, 26), (19, 18, 33, 34), (12, 11, 26, 27), (20, 19, 34, 35), (13, 12, 27, 28), (6, 81, 21), (307, 20, 35), (14, 13, 28, 29), (7, 6, 21, 22), (34, 33, 48, 49), (27, 26, 41, 42), (35, 34, 49, 50), (28, 27, 42, 43), (21, 81, 36), (307, 35, 50), (29, 28, 43, 44), (22, 21, 36, 37), (30, 29, 44, 45), (23, 22, 37, 38), (31, 30, 45, 46), (24, 23, 38, 39), (32, 31, 46, 47), (25, 24, 39, 40), (33, 32, 47, 48), (26, 25, 40, 41), (38, 37, 52, 53), (46, 45, 60, 61), (39, 38, 53, 54), (47, 46, 61, 62), (40, 39, 54, 55), (48, 47, 62, 63), (41, 40, 55, 56), (49, 48, 63, 64), (42, 41, 56, 57), (50, 49, 64, 65), (43, 42, 57, 58), (36, 81, 51), (307, 50, 65), (44, 43, 58, 59), (37, 36, 51, 52), (45, 44, 59, 60), (57, 56, 71, 72), (65, 64, 79, 80), (58, 57, 72, 73), (51, 81, 66), (307, 65, 80), (59, 58, 73, 74), (52, 51, 66, 67), (60, 59, 74, 75), (53, 52, 67, 68), (61, 60, 75, 76), (54, 53, 68, 69), (62, 61, 76, 77), (55, 54, 69, 70), (63, 62, 77, 78), (56, 55, 70, 71), (64, 63, 78, 79), (76, 75, 91, 92), (69, 68, 84, 85), (77, 76, 92, 93), (70, 69, 85, 86), (78, 77, 93, 94), (71, 70, 86, 87), (79, 78, 94, 95), (72, 71, 87, 88), (80, 79, 95, 96), (73, 72, 88, 89), (66, 81, 82), (307, 80, 96), (74, 73, 89, 90), (67, 66, 82, 83), (75, 74, 90, 91), (68, 67, 83, 84), (96, 95, 110, 111), (89, 88, 103, 104), (82, 81, 97), (307, 96, 111), (90, 89, 104, 105), (83, 82, 97, 98), (91, 90, 105, 106), (84, 83, 98, 99), (92, 91, 106, 107), (85, 84, 99, 100), (93, 92, 107, 108), (86, 85, 100, 101), (94, 93, 108, 109), (87, 86, 101, 102), (95, 94, 109, 110), (88, 87, 102, 103), (108, 107, 122, 123), (101, 100, 115, 116), (109, 108, 123, 124), (102, 101, 116, 117), (110, 109, 124, 125), (103, 102, 117, 118), (111, 110, 125, 126), (104, 103, 118, 119), (97, 81, 112), (307, 111, 126), (105, 104, 119, 120), (98, 97, 112, 113), (106, 105, 120, 121), (99, 98, 113, 114), (107, 106, 121, 122), (100, 99, 114, 115), (112, 81, 127), (307, 126, 141), (120, 119, 134, 135), (113, 112, 127, 128), (121, 120, 135, 136), (114, 113, 128, 129), (122, 121, 136, 137), (115, 114, 129, 130), (123, 122, 137, 138), (116, 115, 130, 131), (124, 123, 138, 139), (117, 116, 131, 132), (125, 124, 139, 140), (118, 117, 132, 133), (126, 125, 140, 141), (119, 118, 133, 134), (131, 130, 145, 146), (139, 138, 153, 154), (132, 131, 146, 147), (140, 139, 154, 155), (133, 132, 147, 148), (141, 140, 155, 156), (134, 133, 148, 149), (127, 81, 142), (307, 141, 156), (135, 134, 149, 150), (128, 127, 142, 143), (136, 135, 150, 151), (129, 128, 143, 144), (137, 136, 151, 152), (130, 129, 144, 145), (138, 137, 152, 153), (150, 149, 164, 165), (143, 142, 157, 158), (151, 150, 165, 166), (144, 143, 158, 159), (152, 151, 166, 167), (145, 144, 159, 160), (153, 152, 167, 168), (146, 145, 160, 161), (154, 153, 168, 169), (147, 146, 161, 162), (155, 154, 169, 170), (148, 147, 162, 163), (156, 155, 170, 171), (149, 148, 163, 164), (142, 81, 157), (307, 156, 171), (169, 168, 183, 184), (162, 161, 176, 177), (170, 169, 184, 185), (163, 162, 177, 178), (171, 170, 185, 186), (164, 163, 178, 179), (157, 81, 172), (307, 171, 186), (165, 164, 179, 180), (158, 157, 172, 173), (166, 165, 180, 181), (159, 158, 173, 174), (167, 166, 181, 182), (160, 159, 174, 175), (168, 167, 182, 183), (161, 160, 175, 176), (173, 172, 187, 188), (181, 180, 195, 196), (174, 173, 188, 189), (182, 181, 196, 197), (175, 174, 189, 190), (183, 182, 197, 198), (176, 175, 190, 191), (184, 183, 198, 199), (177, 176, 191, 192), (185, 184, 199, 200), (178, 177, 192, 193), (186, 185, 200, 201), (179, 178, 193, 194), (172, 81, 187), (307, 186, 201), (180, 179, 194, 195), (192, 191, 206, 207), (200, 199, 214, 215), (193, 192, 207, 208), (201, 200, 215, 216), (194, 193, 208, 209), (187, 81, 202), (307, 201, 216), (195, 194, 209, 210), (188, 187, 202, 203), (196, 195, 210, 211), (189, 188, 203, 204), (197, 196, 211, 212), (190, 189, 204, 205), (198, 197, 212, 213), (191, 190, 205, 206), (199, 198, 213, 214), (211, 210, 225, 226), (204, 203, 218, 219), (212, 211, 226, 227), (205, 204, 219, 220), (213, 212, 227, 228), (206, 205, 220, 221), (214, 213, 228, 229), (207, 206, 221, 222), (215, 214, 229, 230), (208, 207, 222, 223), (216, 215, 230, 231), (209, 208, 223, 224), (202, 81, 217), (307, 216, 231), (210, 209, 224, 225), (203, 202, 217, 218), (230, 229, 244, 245), (223, 222, 237, 238), (231, 230, 245, 246), (224, 223, 238, 239), (217, 81, 232), (307, 231, 246), (225, 224, 239, 240), (218, 217, 232, 233), (226, 225, 240, 241), (219, 218, 233, 234), (227, 226, 241, 242), (220, 219, 234, 235), (228, 227, 242, 243), (221, 220, 235, 236), (229, 228, 243, 244), (222, 221, 236, 237), (242, 241, 256, 257), (235, 234, 249, 250), (243, 242, 257, 258), (236, 235, 250, 251), (244, 243, 258, 259), (237, 236, 251, 252), (245, 244, 259, 260), (238, 237, 252, 253), (246, 245, 260, 261), (239, 238, 253, 254), (232, 81, 247), (307, 246, 261), (240, 239, 254, 255), (233, 232, 247, 248), (241, 240, 255, 256), (234, 233, 248, 249), (261, 260, 275, 276), (254, 253, 268, 269), (247, 81, 262), (307, 261, 276), (255, 254, 269, 270), (248, 247, 262, 263), (256, 255, 270, 271), (249, 248, 263, 264), (257, 256, 271, 272), (250, 249, 264, 265), (258, 257, 272, 273), (251, 250, 265, 266), (259, 258, 273, 274), (252, 251, 266, 267), (260, 259, 274, 275), (253, 252, 267, 268), (265, 264, 279, 280), (273, 272, 287, 288), (266, 265, 280, 281), (274, 273, 288, 289), (267, 266, 281, 282), (275, 274, 289, 290), (268, 267, 282, 283), (276, 275, 290, 291), (269, 268, 283, 284), (262, 81, 277), (307, 276, 291), (270, 269, 284, 285), (263, 262, 277, 278), (271, 270, 285, 286), (264, 263, 278, 279), (272, 271, 286, 287), (284, 283, 298, 299), (277, 81, 292), (307, 291, 306), (285, 284, 299, 300), (278, 277, 292, 293), (286, 285, 300, 301), (279, 278, 293, 294), (287, 286, 301, 302), (280, 279, 294, 295), (288, 287, 302, 303), (281, 280, 295, 296), (289, 288, 303, 304), (282, 281, 296, 297), (290, 289, 304, 305), (283, 282, 297, 298), (291, 290, 305, 306), (303, 302, 318, 319), (296, 295, 311, 312), (304, 303, 319, 320), (297, 296, 312, 313), (305, 304, 320, 321), (298, 297, 313, 314), (306, 305, 321, 322), (299, 298, 314, 315), (292, 81, 308), (307, 306, 322), (300, 299, 315, 316), (293, 292, 308, 309), (301, 300, 316, 317), (294, 293, 309, 310), (302, 301, 317, 318), (295, 294, 310, 311), (308, 81, 323), (307, 322, 337), (316, 315, 330, 331), (309, 308, 323, 324), (317, 316, 331, 332), (310, 309, 324, 325), (318, 317, 332, 333), (311, 310, 325, 326), (319, 318, 333, 334), (312, 311, 326, 327), (320, 319, 334, 335), (313, 312, 327, 328), (321, 320, 335, 336), (314, 313, 328, 329), (322, 321, 336, 337), (315, 314, 329, 330), (327, 326, 341, 342), (335, 334, 349, 350), (328, 327, 342, 343), (336, 335, 350, 351), (329, 328, 343, 344), (337, 336, 351, 352), (330, 329, 344, 345), (323, 81, 338), (307, 337, 352), (331, 330, 345, 346), (324, 323, 338, 339), (332, 331, 346, 347), (325, 324, 339, 340), (333, 332, 347, 348), (326, 325, 340, 341), (334, 333, 348, 349), (346, 345, 360, 361), (339, 338, 353, 354), (347, 346, 361, 362), (340, 339, 354, 355), (348, 347, 362, 363), (341, 340, 355, 356), (349, 348, 363, 364), (342, 341, 356, 357), (350, 349, 364, 365), (343, 342, 357, 358), (351, 350, 365, 366), (344, 343, 358, 359), (352, 351, 366, 367), (345, 344, 359, 360), (338, 81, 353), (307, 352, 367), (365, 364, 379, 380), (358, 357, 372, 373), (366, 365, 380, 381), (359, 358, 373, 374), (367, 366, 381, 382), (360, 359, 374, 375), (353, 81, 368), (307, 367, 382), (361, 360, 375, 376), (354, 353, 368, 369), (362, 361, 376, 377), (355, 354, 369, 370), (363, 362, 377, 378), (356, 355, 370, 371), (364, 363, 378, 379), (357, 356, 371, 372), (377, 376, 391, 392), (370, 369, 384, 385), (378, 377, 392, 393), (371, 370, 385, 386), (379, 378, 393, 394), (372, 371, 386, 387), (380, 379, 394, 395), (373, 372, 387, 388), (381, 380, 395, 396), (374, 373, 388, 389), (382, 381, 396, 397), (375, 374, 389, 390), (368, 81, 383), (307, 382, 397), (376, 375, 390, 391), (369, 368, 383, 384), (396, 395, 410, 411), (389, 388, 403, 404), (397, 396, 411, 412), (390, 389, 404, 405), (383, 81, 398), (307, 397, 412), (391, 390, 405, 406), (384, 383, 398, 399), (392, 391, 406, 407), (385, 384, 399, 400), (393, 392, 407, 408), (386, 385, 400, 401), (394, 393, 408, 409), (387, 386, 401, 402), (395, 394, 409, 410), (388, 387, 402, 403), (400, 399, 414, 415), (408, 407, 422, 423), (401, 400, 415, 416), (409, 408, 423, 424), (402, 401, 416, 417), (410, 409, 424, 425), (403, 402, 417, 418), (411, 410, 425, 426), (404, 403, 418, 419), (412, 411, 426, 427), (405, 404, 419, 420), (398, 81, 413), (307, 412, 427), (406, 405, 420, 421), (399, 398, 413, 414), (407, 406, 421, 422), (419, 418, 433, 434), (427, 426, 441, 442), (420, 419, 434, 435), (413, 81, 428), (307, 427, 442), (421, 420, 435, 436), (414, 413, 428, 429), (422, 421, 436, 437), (415, 414, 429, 430), (423, 422, 437, 438), (416, 415, 430, 431), (424, 423, 438, 439), (417, 416, 431, 432), (425, 424, 439, 440), (418, 417, 432, 433), (426, 425, 440, 441), (438, 437, 452, 453), (431, 430, 445, 446), (439, 438, 453, 454), (432, 431, 446, 447), (440, 439, 454, 455), (433, 432, 447, 448), (441, 440, 455, 456), (434, 433, 448, 449), (442, 441, 456, 457), (435, 434, 449, 450), (428, 81, 443), (307, 442, 457), (436, 435, 450, 451), (429, 428, 443, 444), (437, 436, 451, 452), (430, 429, 444, 445), (457, 456, 471, 472), (450, 449, 464, 465), (443, 81, 458), (307, 457, 472), (451, 450, 465, 466), (444, 443, 458, 459), (452, 451, 466, 467), (445, 444, 459, 460), (453, 452, 467, 468), (446, 445, 460, 461), (454, 453, 468, 469), (447, 446, 461, 462), (455, 454, 469, 470), (448, 447, 462, 463), (456, 455, 470, 471), (449, 448, 463, 464), (461, 460, 0, 475), (469, 468, 5, 478), (462, 461, 475, 1), (470, 469, 478, 479), (463, 462, 1, 476), (471, 470, 479, 480), (464, 463, 476, 2), (472, 471, 480, 481), (465, 464, 2, 3), (458, 81, 473), (307, 472, 481), (466, 465, 3, 4), (459, 458, 473, 474), (467, 466, 4, 477), (460, 459, 474, 0), (468, 467, 477, 5)])
_uv = me_esfera_uv.uv_layers.new(name='Mapa UV')
_uv.uv.foreach_set('vector', [0.75, 0.3125, 0.75, 0.375, 0.7188, 0.375, 0.7188, 0.3125, 0.75, 0.75, 0.75, 0.8125, 0.7188, 0.8125, 0.7188, 0.75, 0.75, 0.25, 0.75, 0.3125, 0.7188, 0.3125, 0.7188, 0.25, 0.75, 0.6875, 0.75, 0.75, 0.7188, 0.75, 0.7188, 0.6875, 0.75, 0.1875, 0.75, 0.25, 0.7188, 0.25, 0.7188, 0.1875, 0.75, 0.625, 0.75, 0.6875, 0.7188, 0.6875, 0.7188, 0.625, 0.75, 0.125, 0.75, 0.1875, 0.7188, 0.1875, 0.7188, 0.125, 0.75, 0.5625, 0.75, 0.625, 0.7188, 0.625, 0.7188, 0.5625, 0.75, 0.0625, 0.75, 0.125, 0.7188, 0.125, 0.7188, 0.0625, 0.75, 0.5, 0.75, 0.5625, 0.7188, 0.5625, 0.7188, 0.5, 0.75, 0.9375, 0.7344, 1.0, 0.7188, 0.9375, 0.7344, 0.0, 0.75, 0.0625, 0.7188, 0.0625, 0.75, 0.4375, 0.75, 0.5, 0.7188, 0.5, 0.7188, 0.4375, 0.75, 0.875, 0.75, 0.9375, 0.7188, 0.9375, 0.7188, 0.875, 0.75, 0.375, 0.75, 0.4375, 0.7188, 0.4375, 0.7188, 0.375, 0.75, 0.8125, 0.75, 0.875, 0.7188, 0.875, 0.7188, 0.8125, 0.7188, 0.375, 0.7188, 0.4375, 0.6875, 0.4375, 0.6875, 0.375, 0.7188, 0.8125, 0.7188, 0.875, 0.6875, 0.875, 0.6875, 0.8125, 0.7188, 0.3125, 0.7188, 0.375, 0.6875, 0.375, 0.6875, 0.3125, 0.7188, 0.75, 0.7188, 0.8125, 0.6875, 0.8125, 0.6875, 0.75, 0.7188, 0.25, 0.7188, 0.3125, 0.6875, 0.3125, 0.6875, 0.25, 0.7188, 0.6875, 0.7188, 0.75, 0.6875, 0.75, 0.6875, 0.6875, 0.7188, 0.1875, 0.7188, 0.25, 0.6875, 0.25, 0.6875, 0.1875, 0.7188, 0.625, 0.7188, 0.6875, 0.6875, 0.6875, 0.6875, 0.625, 0.7188, 0.125, 0.7188, 0.1875, 0.6875, 0.1875, 0.6875, 0.125, 0.7188, 0.5625, 0.7188, 0.625, 0.6875, 0.625, 0.6875, 0.5625, 0.7188, 0.0625, 0.7188, 0.125, 0.6875, 0.125, 0.6875, 0.0625, 0.7188, 0.5, 0.7188, 0.5625, 0.6875, 0.5625, 0.6875, 0.5, 0.7188, 0.9375, 0.7031, 1.0, 0.6875, 0.9375, 0.7031, 0.0, 0.7188, 0.0625, 0.6875, 0.0625, 0.7188, 0.4375, 0.7188, 0.5, 0.6875, 0.5, 0.6875, 0.4375, 0.7188, 0.875, 0.7188, 0.9375, 0.6875, 0.9375, 0.6875, 0.875, 0.6875, 0.125, 0.6875, 0.1875, 0.6562, 0.1875, 0.6562, 0.125, 0.6875, 0.5625, 0.6875, 0.625, 0.6562, 0.625, 0.6562, 0.5625, 0.6875, 0.0625, 0.6875, 0.125, 0.6562, 0.125, 0.6562, 0.0625, 0.6875, 0.5, 0.6875, 0.5625, 0.6562, 0.5625, 0.6562, 0.5, 0.6875, 0.9375, 0.6719, 1.0, 0.6562, 0.9375, 0.6719, 0.0, 0.6875, 0.0625, 0.6562, 0.0625, 0.6875, 0.4375, 0.6875, 0.5, 0.6562, 0.5, 0.6562, 0.4375, 0.6875, 0.875, 0.6875, 0.9375, 0.6562, 0.9375, 0.6562, 0.875, 0.6875, 0.375, 0.6875, 0.4375, 0.6562, 0.4375, 0.6562, 0.375, 0.6875, 0.8125, 0.6875, 0.875, 0.6562, 0.875, 0.6562, 0.8125, 0.6875, 0.3125, 0.6875, 0.375, 0.6562, 0.375, 0.6562, 0.3125, 0.6875, 0.75, 0.6875, 0.8125, 0.6562, 0.8125, 0.6562, 0.75, 0.6875, 0.25, 0.6875, 0.3125, 0.6562, 0.3125, 0.6562, 0.25, 0.6875, 0.6875, 0.6875, 0.75, 0.6562, 0.75, 0.6562, 0.6875, 0.6875, 0.1875, 0.6875, 0.25, 0.6562, 0.25, 0.6562, 0.1875, 0.6875, 0.625, 0.6875, 0.6875, 0.6562, 0.6875, 0.6562, 0.625, 0.6562, 0.8125, 0.6562, 0.875, 0.625, 0.875, 0.625, 0.8125, 0.6562, 0.3125, 0.6562, 0.375, 0.625, 0.375, 0.625, 0.3125, 0.6562, 0.75, 0.6562, 0.8125, 0.625, 0.8125, 0.625, 0.75, 0.6562, 0.25, 0.6562, 0.3125, 0.625, 0.3125, 0.625, 0.25, 0.6562, 0.6875, 0.6562, 0.75, 0.625, 0.75, 0.625, 0.6875, 0.6562, 0.1875, 0.6562, 0.25, 0.625, 0.25, 0.625, 0.1875, 0.6562, 0.625, 0.6562, 0.6875, 0.625, 0.6875, 0.625, 0.625, 0.6562, 0.125, 0.6562, 0.1875, 0.625, 0.1875, 0.625, 0.125, 0.6562, 0.5625, 0.6562, 0.625, 0.625, 0.625, 0.625, 0.5625, 0.6562, 0.0625, 0.6562, 0.125, 0.625, 0.125, 0.625, 0.0625, 0.6562, 0.5, 0.6562, 0.5625, 0.625, 0.5625, 0.625, 0.5, 0.6562, 0.9375, 0.6406, 1.0, 0.625, 0.9375, 0.6406, 0.0, 0.6562, 0.0625, 0.625, 0.0625, 0.6562, 0.4375, 0.6562, 0.5, 0.625, 0.5, 0.625, 0.4375, 0.6562, 0.875, 0.6562, 0.9375, 0.625, 0.9375, 0.625, 0.875, 0.6562, 0.375, 0.6562, 0.4375, 0.625, 0.4375, 0.625, 0.375, 0.625, 0.5625, 0.625, 0.625, 0.5938, 0.625, 0.5938, 0.5625, 0.625, 0.0625, 0.625, 0.125, 0.5938, 0.125, 0.5938, 0.0625, 0.625, 0.5, 0.625, 0.5625, 0.5938, 0.5625, 0.5938, 0.5, 0.625, 0.9375, 0.6094, 1.0, 0.5938, 0.9375, 0.6094, 0.0, 0.625, 0.0625, 0.5938, 0.0625, 0.625, 0.4375, 0.625, 0.5, 0.5938, 0.5, 0.5938, 0.4375, 0.625, 0.875, 0.625, 0.9375, 0.5938, 0.9375, 0.5938, 0.875, 0.625, 0.375, 0.625, 0.4375, 0.5938, 0.4375, 0.5938, 0.375, 0.625, 0.8125, 0.625, 0.875, 0.5938, 0.875, 0.5938, 0.8125, 0.625, 0.3125, 0.625, 0.375, 0.5938, 0.375, 0.5938, 0.3125, 0.625, 0.75, 0.625, 0.8125, 0.5938, 0.8125, 0.5938, 0.75, 0.625, 0.25, 0.625, 0.3125, 0.5938, 0.3125, 0.5938, 0.25, 0.625, 0.6875, 0.625, 0.75, 0.5938, 0.75, 0.5938, 0.6875, 0.625, 0.1875, 0.625, 0.25, 0.5938, 0.25, 0.5938, 0.1875, 0.625, 0.625, 0.625, 0.6875, 0.5938, 0.6875, 0.5938, 0.625, 0.625, 0.125, 0.625, 0.1875, 0.5938, 0.1875, 0.5938, 0.125, 0.5938, 0.3125, 0.5938, 0.375, 0.5625, 0.375, 0.5625, 0.3125, 0.5938, 0.75, 0.5938, 0.8125, 0.5625, 0.8125, 0.5625, 0.75, 0.5938, 0.25, 0.5938, 0.3125, 0.5625, 0.3125, 0.5625, 0.25, 0.5938, 0.6875, 0.5938, 0.75, 0.5625, 0.75, 0.5625, 0.6875, 0.5938, 0.1875, 0.5938, 0.25, 0.5625, 0.25, 0.5625, 0.1875, 0.5938, 0.625, 0.5938, 0.6875, 0.5625, 0.6875, 0.5625, 0.625, 0.5938, 0.125, 0.5938, 0.1875, 0.5625, 0.1875, 0.5625, 0.125, 0.5938, 0.5625, 0.5938, 0.625, 0.5625, 0.625, 0.5625, 0.5625, 0.5938, 0.0625, 0.5938, 0.125, 0.5625, 0.125, 0.5625, 0.0625, 0.5938, 0.5, 0.5938, 0.5625, 0.5625, 0.5625, 0.5625, 0.5, 0.5938, 0.9375, 0.5781, 1.0, 0.5625, 0.9375, 0.5781, 0.0, 0.5938, 0.0625, 0.5625, 0.0625, 0.5938, 0.4375, 0.5938, 0.5, 0.5625, 0.5, 0.5625, 0.4375, 0.5938, 0.875, 0.5938, 0.9375, 0.5625, 0.9375, 0.5625, 0.875, 0.5938, 0.375, 0.5938, 0.4375, 0.5625, 0.4375, 0.5625, 0.375, 0.5938, 0.8125, 0.5938, 0.875, 0.5625, 0.875, 0.5625, 0.8125, 0.5625, 0.0625, 0.5625, 0.125, 0.5312, 0.125, 0.5312, 0.0625, 0.5625, 0.5, 0.5625, 0.5625, 0.5312, 0.5625, 0.5312, 0.5, 0.5625, 0.9375, 0.5469, 1.0, 0.5312, 0.9375, 0.5469, 0.0, 0.5625, 0.0625, 0.5312, 0.0625, 0.5625, 0.4375, 0.5625, 0.5, 0.5312, 0.5, 0.5312, 0.4375, 0.5625, 0.875, 0.5625, 0.9375, 0.5312, 0.9375, 0.5312, 0.875, 0.5625, 0.375, 0.5625, 0.4375, 0.5312, 0.4375, 0.5312, 0.375, 0.5625, 0.8125, 0.5625, 0.875, 0.5312, 0.875, 0.5312, 0.8125, 0.5625, 0.3125, 0.5625, 0.375, 0.5312, 0.375, 0.5312, 0.3125, 0.5625, 0.75, 0.5625, 0.8125, 0.5312, 0.8125, 0.5312, 0.75, 0.5625, 0.25, 0.5625, 0.3125, 0.5312, 0.3125, 0.5312, 0.25, 0.5625, 0.6875, 0.5625, 0.75, 0.5312, 0.75, 0.5312, 0.6875, 0.5625, 0.1875, 0.5625, 0.25, 0.5312, 0.25, 0.5312, 0.1875, 0.5625, 0.625, 0.5625, 0.6875, 0.5312, 0.6875, 0.5312, 0.625, 0.5625, 0.125, 0.5625, 0.1875, 0.5312, 0.1875, 0.5312, 0.125, 0.5625, 0.5625, 0.5625, 0.625, 0.5312, 0.625, 0.5312, 0.5625, 0.5312, 0.25, 0.5312, 0.3125, 0.5, 0.3125, 0.5, 0.25, 0.5312, 0.6875, 0.5312, 0.75, 0.5, 0.75, 0.5, 0.6875, 0.5312, 0.1875, 0.5312, 0.25, 0.5, 0.25, 0.5, 0.1875, 0.5312, 0.625, 0.5312, 0.6875, 0.5, 0.6875, 0.5, 0.625, 0.5312, 0.125, 0.5312, 0.1875, 0.5, 0.1875, 0.5, 0.125, 0.5312, 0.5625, 0.5312, 0.625, 0.5, 0.625, 0.5, 0.5625, 0.5312, 0.0625, 0.5312, 0.125, 0.5, 0.125, 0.5, 0.0625, 0.5312, 0.5, 0.5312, 0.5625, 0.5, 0.5625, 0.5, 0.5, 0.5312, 0.9375, 0.5156, 1.0, 0.5, 0.9375, 0.5156, 0.0, 0.5312, 0.0625, 0.5, 0.0625, 0.5312, 0.4375, 0.5312, 0.5, 0.5, 0.5, 0.5, 0.4375, 0.5312, 0.875, 0.5312, 0.9375, 0.5, 0.9375, 0.5, 0.875, 0.5312, 0.375, 0.5312, 0.4375, 0.5, 0.4375, 0.5, 0.375, 0.5312, 0.8125, 0.5312, 0.875, 0.5, 0.875, 0.5, 0.8125, 0.5312, 0.3125, 0.5312, 0.375, 0.5, 0.375, 0.5, 0.3125, 0.5312, 0.75, 0.5312, 0.8125, 0.5, 0.8125, 0.5, 0.75, 0.5, 0.9375, 0.4844, 1.0, 0.4688, 0.9375, 0.4844, 0.0, 0.5, 0.0625, 0.4688, 0.0625, 0.5, 0.4375, 0.5, 0.5, 0.4687, 0.5, 0.4688, 0.4375, 0.5, 0.875, 0.5, 0.9375, 0.4688, 0.9375, 0.4688, 0.875, 0.5, 0.375, 0.5, 0.4375, 0.4688, 0.4375, 0.4688, 0.375, 0.5, 0.8125, 0.5, 0.875, 0.4688, 0.875, 0.4688, 0.8125, 0.5, 0.3125, 0.5, 0.375, 0.4688, 0.375, 0.4687, 0.3125, 0.5, 0.75, 0.5, 0.8125, 0.4688, 0.8125, 0.4688, 0.75, 0.5, 0.25, 0.5, 0.3125, 0.4687, 0.3125, 0.4688, 0.25, 0.5, 0.6875, 0.5, 0.75, 0.4688, 0.75, 0.4687, 0.6875, 0.5, 0.1875, 0.5, 0.25, 0.4688, 0.25, 0.4688, 0.1875, 0.5, 0.625, 0.5, 0.6875, 0.4687, 0.6875, 0.4688, 0.625, 0.5, 0.125, 0.5, 0.1875, 0.4688, 0.1875, 0.4688, 0.125, 0.5, 0.5625, 0.5, 0.625, 0.4688, 0.625, 0.4688, 0.5625, 0.5, 0.0625, 0.5, 0.125, 0.4688, 0.125, 0.4688, 0.0625, 0.5, 0.5, 0.5, 0.5625, 0.4688, 0.5625, 0.4687, 0.5, 0.4687, 0.6875, 0.4688, 0.75, 0.4375, 0.75, 0.4375, 0.6875, 0.4688, 0.1875, 0.4688, 0.25, 0.4375, 0.25, 0.4375, 0.1875, 0.4688, 0.625, 0.4687, 0.6875, 0.4375, 0.6875, 0.4375, 0.625, 0.4688, 0.125, 0.4688, 0.1875, 0.4375, 0.1875, 0.4375, 0.125, 0.4688, 0.5625, 0.4688, 0.625, 0.4375, 0.625, 0.4375, 0.5625, 0.4688, 0.0625, 0.4688, 0.125, 0.4375, 0.125, 0.4375, 0.0625, 0.4687, 0.5, 0.4688, 0.5625, 0.4375, 0.5625, 0.4375, 0.5, 0.4688, 0.9375, 0.4531, 1.0, 0.4375, 0.9375, 0.4531, 0.0, 0.4688, 0.0625, 0.4375, 0.0625, 0.4688, 0.4375, 0.4687, 0.5, 0.4375, 0.5, 0.4375, 0.4375, 0.4688, 0.875, 0.4688, 0.9375, 0.4375, 0.9375, 0.4375, 0.875, 0.4688, 0.375, 0.4688, 0.4375, 0.4375, 0.4375, 0.4375, 0.375, 0.4688, 0.8125, 0.4688, 0.875, 0.4375, 0.875, 0.4375, 0.8125, 0.4687, 0.3125, 0.4688, 0.375, 0.4375, 0.375, 0.4375, 0.3125, 0.4688, 0.75, 0.4688, 0.8125, 0.4375, 0.8125, 0.4375, 0.75, 0.4688, 0.25, 0.4687, 0.3125, 0.4375, 0.3125, 0.4375, 0.25, 0.4375, 0.4375, 0.4375, 0.5, 0.4062, 0.5, 0.4062, 0.4375, 0.4375, 0.875, 0.4375, 0.9375, 0.4062, 0.9375, 0.4062, 0.875, 0.4375, 0.375, 0.4375, 0.4375, 0.4062, 0.4375, 0.4062, 0.375, 0.4375, 0.8125, 0.4375, 0.875, 0.4062, 0.875, 0.4062, 0.8125, 0.4375, 0.3125, 0.4375, 0.375, 0.4062, 0.375, 0.4062, 0.3125, 0.4375, 0.75, 0.4375, 0.8125, 0.4062, 0.8125, 0.4062, 0.75, 0.4375, 0.25, 0.4375, 0.3125, 0.4062, 0.3125, 0.4062, 0.25, 0.4375, 0.6875, 0.4375, 0.75, 0.4062, 0.75, 0.4062, 0.6875, 0.4375, 0.1875, 0.4375, 0.25, 0.4062, 0.25, 0.4062, 0.1875, 0.4375, 0.625, 0.4375, 0.6875, 0.4062, 0.6875, 0.4062, 0.625, 0.4375, 0.125, 0.4375, 0.1875, 0.4062, 0.1875, 0.4062, 0.125, 0.4375, 0.5625, 0.4375, 0.625, 0.4062, 0.625, 0.4062, 0.5625, 0.4375, 0.0625, 0.4375, 0.125, 0.4062, 0.125, 0.4062, 0.0625, 0.4375, 0.5, 0.4375, 0.5625, 0.4062, 0.5625, 0.4062, 0.5, 0.4375, 0.9375, 0.4219, 1.0, 0.4062, 0.9375, 0.4219, 0.0, 0.4375, 0.0625, 0.4062, 0.0625, 0.4062, 0.1875, 0.4062, 0.25, 0.375, 0.25, 0.375, 0.1875, 0.4062, 0.625, 0.4062, 0.6875, 0.375, 0.6875, 0.375, 0.625, 0.4062, 0.125, 0.4062, 0.1875, 0.375, 0.1875, 0.375, 0.125, 0.4062, 0.5625, 0.4062, 0.625, 0.375, 0.625, 0.375, 0.5625, 0.4062, 0.0625, 0.4062, 0.125, 0.375, 0.125, 0.375, 0.0625, 0.4062, 0.5, 0.4062, 0.5625, 0.375, 0.5625, 0.375, 0.5, 0.4062, 0.9375, 0.3906, 1.0, 0.375, 0.9375, 0.3906, 0.0, 0.4062, 0.0625, 0.375, 0.0625, 0.4062, 0.4375, 0.4062, 0.5, 0.375, 0.5, 0.375, 0.4375, 0.4062, 0.875, 0.4062, 0.9375, 0.375, 0.9375, 0.375, 0.875, 0.4062, 0.375, 0.4062, 0.4375, 0.375, 0.4375, 0.375, 0.375, 0.4062, 0.8125, 0.4062, 0.875, 0.375, 0.875, 0.375, 0.8125, 0.4062, 0.3125, 0.4062, 0.375, 0.375, 0.375, 0.375, 0.3125, 0.4062, 0.75, 0.4062, 0.8125, 0.375, 0.8125, 0.375, 0.75, 0.4062, 0.25, 0.4062, 0.3125, 0.375, 0.3125, 0.375, 0.25, 0.4062, 0.6875, 0.4062, 0.75, 0.375, 0.75, 0.375, 0.6875, 0.375, 0.875, 0.375, 0.9375, 0.3438, 0.9375, 0.3438, 0.875, 0.375, 0.375, 0.375, 0.4375, 0.3438, 0.4375, 0.3438, 0.375, 0.375, 0.8125, 0.375, 0.875, 0.3438, 0.875, 0.3438, 0.8125, 0.375, 0.3125, 0.375, 0.375, 0.3438, 0.375, 0.3438, 0.3125, 0.375, 0.75, 0.375, 0.8125, 0.3438, 0.8125, 0.3438, 0.75, 0.375, 0.25, 0.375, 0.3125, 0.3438, 0.3125, 0.3438, 0.25, 0.375, 0.6875, 0.375, 0.75, 0.3438, 0.75, 0.3438, 0.6875, 0.375, 0.1875, 0.375, 0.25, 0.3438, 0.25, 0.3438, 0.1875, 0.375, 0.625, 0.375, 0.6875, 0.3438, 0.6875, 0.3438, 0.625, 0.375, 0.125, 0.375, 0.1875, 0.3438, 0.1875, 0.3438, 0.125, 0.375, 0.5625, 0.375, 0.625, 0.3438, 0.625, 0.3438, 0.5625, 0.375, 0.0625, 0.375, 0.125, 0.3438, 0.125, 0.3438, 0.0625, 0.375, 0.5, 0.375, 0.5625, 0.3438, 0.5625, 0.3437, 0.5, 0.375, 0.9375, 0.3594, 1.0, 0.3438, 0.9375, 0.3594, 0.0, 0.375, 0.0625, 0.3438, 0.0625, 0.375, 0.4375, 0.375, 0.5, 0.3437, 0.5, 0.3438, 0.4375, 0.3438, 0.625, 0.3438, 0.6875, 0.3125, 0.6875, 0.3125, 0.625, 0.3438, 0.125, 0.3438, 0.1875, 0.3125, 0.1875, 0.3125, 0.125, 0.3438, 0.5625, 0.3438, 0.625, 0.3125, 0.625, 0.3125, 0.5625, 0.3438, 0.0625, 0.3438, 0.125, 0.3125, 0.125, 0.3125, 0.0625, 0.3437, 0.5, 0.3438, 0.5625, 0.3125, 0.5625, 0.3125, 0.5, 0.3438, 0.9375, 0.3281, 1.0, 0.3125, 0.9375, 0.3281, 0.0, 0.3438, 0.0625, 0.3125, 0.0625, 0.3438, 0.4375, 0.3437, 0.5, 0.3125, 0.5, 0.3125, 0.4375, 0.3438, 0.875, 0.3438, 0.9375, 0.3125, 0.9375, 0.3125, 0.875, 0.3438, 0.375, 0.3438, 0.4375, 0.3125, 0.4375, 0.3125, 0.375, 0.3438, 0.8125, 0.3438, 0.875, 0.3125, 0.875, 0.3125, 0.8125, 0.3438, 0.3125, 0.3438, 0.375, 0.3125, 0.375, 0.3125, 0.3125, 0.3438, 0.75, 0.3438, 0.8125, 0.3125, 0.8125, 0.3125, 0.75, 0.3438, 0.25, 0.3438, 0.3125, 0.3125, 0.3125, 0.3125, 0.25, 0.3438, 0.6875, 0.3438, 0.75, 0.3125, 0.75, 0.3125, 0.6875, 0.3438, 0.1875, 0.3438, 0.25, 0.3125, 0.25, 0.3125, 0.1875, 0.3125, 0.375, 0.3125, 0.4375, 0.2812, 0.4375, 0.2812, 0.375, 0.3125, 0.8125, 0.3125, 0.875, 0.2812, 0.875, 0.2812, 0.8125, 0.3125, 0.3125, 0.3125, 0.375, 0.2812, 0.375, 0.2812, 0.3125, 0.3125, 0.75, 0.3125, 0.8125, 0.2812, 0.8125, 0.2812, 0.75, 0.3125, 0.25, 0.3125, 0.3125, 0.2812, 0.3125, 0.2812, 0.25, 0.3125, 0.6875, 0.3125, 0.75, 0.2812, 0.75, 0.2812, 0.6875, 0.3125, 0.1875, 0.3125, 0.25, 0.2812, 0.25, 0.2812, 0.1875, 0.3125, 0.625, 0.3125, 0.6875, 0.2812, 0.6875, 0.2812, 0.625, 0.3125, 0.125, 0.3125, 0.1875, 0.2812, 0.1875, 0.2812, 0.125, 0.3125, 0.5625, 0.3125, 0.625, 0.2812, 0.625, 0.2812, 0.5625, 0.3125, 0.0625, 0.3125, 0.125, 0.2812, 0.125, 0.2812, 0.0625, 0.3125, 0.5, 0.3125, 0.5625, 0.2812, 0.5625, 0.2812, 0.5, 0.3125, 0.9375, 0.2969, 1.0, 0.2812, 0.9375, 0.2969, 0.0, 0.3125, 0.0625, 0.2812, 0.0625, 0.3125, 0.4375, 0.3125, 0.5, 0.2812, 0.5, 0.2812, 0.4375, 0.3125, 0.875, 0.3125, 0.9375, 0.2812, 0.9375, 0.2812, 0.875, 0.2812, 0.125, 0.2812, 0.1875, 0.25, 0.1875, 0.25, 0.125, 0.2812, 0.5625, 0.2812, 0.625, 0.25, 0.625, 0.25, 0.5625, 0.2812, 0.0625, 0.2812, 0.125, 0.25, 0.125, 0.25, 0.0625, 0.2812, 0.5, 0.2812, 0.5625, 0.25, 0.5625, 0.25, 0.5, 0.2812, 0.9375, 0.2656, 1.0, 0.25, 0.9375, 0.2656, 0.0, 0.2812, 0.0625, 0.25, 0.0625, 0.2812, 0.4375, 0.2812, 0.5, 0.25, 0.5, 0.25, 0.4375, 0.2812, 0.875, 0.2812, 0.9375, 0.25, 0.9375, 0.25, 0.875, 0.2812, 0.375, 0.2812, 0.4375, 0.25, 0.4375, 0.25, 0.375, 0.2812, 0.8125, 0.2812, 0.875, 0.25, 0.875, 0.25, 0.8125, 0.2812, 0.3125, 0.2812, 0.375, 0.25, 0.375, 0.25, 0.3125, 0.2812, 0.75, 0.2812, 0.8125, 0.25, 0.8125, 0.25, 0.75, 0.2812, 0.25, 0.2812, 0.3125, 0.25, 0.3125, 0.25, 0.25, 0.2812, 0.6875, 0.2812, 0.75, 0.25, 0.75, 0.25, 0.6875, 0.2812, 0.1875, 0.2812, 0.25, 0.25, 0.25, 0.25, 0.1875, 0.2812, 0.625, 0.2812, 0.6875, 0.25, 0.6875, 0.25, 0.625, 0.25, 0.3125, 0.25, 0.375, 0.2188, 0.375, 0.2188, 0.3125, 0.25, 0.75, 0.25, 0.8125, 0.2188, 0.8125, 0.2188, 0.75, 0.25, 0.25, 0.25, 0.3125, 0.2188, 0.3125, 0.2188, 0.25, 0.25, 0.6875, 0.25, 0.75, 0.2188, 0.75, 0.2188, 0.6875, 0.25, 0.1875, 0.25, 0.25, 0.2188, 0.25, 0.2188, 0.1875, 0.25, 0.625, 0.25, 0.6875, 0.2188, 0.6875, 0.2188, 0.625, 0.25, 0.125, 0.25, 0.1875, 0.2188, 0.1875, 0.2188, 0.125, 0.25, 0.5625, 0.25, 0.625, 0.2188, 0.625, 0.2188, 0.5625, 0.25, 0.0625, 0.25, 0.125, 0.2188, 0.125, 0.2188, 0.0625, 0.25, 0.5, 0.25, 0.5625, 0.2188, 0.5625, 0.2187, 0.5, 0.25, 0.9375, 0.2344, 1.0, 0.2188, 0.9375, 0.2344, 0.0, 0.25, 0.0625, 0.2188, 0.0625, 0.25, 0.4375, 0.25, 0.5, 0.2187, 0.5, 0.2188, 0.4375, 0.25, 0.875, 0.25, 0.9375, 0.2188, 0.9375, 0.2188, 0.875, 0.25, 0.375, 0.25, 0.4375, 0.2188, 0.4375, 0.2188, 0.375, 0.25, 0.8125, 0.25, 0.875, 0.2188, 0.875, 0.2188, 0.8125, 0.2188, 0.0625, 0.2188, 0.125, 0.1875, 0.125, 0.1875, 0.0625, 0.2187, 0.5, 0.2188, 0.5625, 0.1875, 0.5625, 0.1875, 0.5, 0.2188, 0.9375, 0.2031, 1.0, 0.1875, 0.9375, 0.2031, 0.0, 0.2188, 0.0625, 0.1875, 0.0625, 0.2188, 0.4375, 0.2187, 0.5, 0.1875, 0.5, 0.1875, 0.4375, 0.2188, 0.875, 0.2188, 0.9375, 0.1875, 0.9375, 0.1875, 0.875, 0.2188, 0.375, 0.2188, 0.4375, 0.1875, 0.4375, 0.1875, 0.375, 0.2188, 0.8125, 0.2188, 0.875, 0.1875, 0.875, 0.1875, 0.8125, 0.2188, 0.3125, 0.2188, 0.375, 0.1875, 0.375, 0.1875, 0.3125, 0.2188, 0.75, 0.2188, 0.8125, 0.1875, 0.8125, 0.1875, 0.75, 0.2188, 0.25, 0.2188, 0.3125, 0.1875, 0.3125, 0.1875, 0.25, 0.2188, 0.6875, 0.2188, 0.75, 0.1875, 0.75, 0.1875, 0.6875, 0.2188, 0.1875, 0.2188, 0.25, 0.1875, 0.25, 0.1875, 0.1875, 0.2188, 0.625, 0.2188, 0.6875, 0.1875, 0.6875, 0.1875, 0.625, 0.2188, 0.125, 0.2188, 0.1875, 0.1875, 0.1875, 0.1875, 0.125, 0.2188, 0.5625, 0.2188, 0.625, 0.1875, 0.625, 0.1875, 0.5625, 0.1875, 0.75, 0.1875, 0.8125, 0.1562, 0.8125, 0.1562, 0.75, 0.1875, 0.25, 0.1875, 0.3125, 0.1562, 0.3125, 0.1562, 0.25, 0.1875, 0.6875, 0.1875, 0.75, 0.1562, 0.75, 0.1562, 0.6875, 0.1875, 0.1875, 0.1875, 0.25, 0.1562, 0.25, 0.1562, 0.1875, 0.1875, 0.625, 0.1875, 0.6875, 0.1562, 0.6875, 0.1563, 0.625, 0.1875, 0.125, 0.1875, 0.1875, 0.1562, 0.1875, 0.1562, 0.125, 0.1875, 0.5625, 0.1875, 0.625, 0.1563, 0.625, 0.1562, 0.5625, 0.1875, 0.0625, 0.1875, 0.125, 0.1562, 0.125, 0.1563, 0.0625, 0.1875, 0.5, 0.1875, 0.5625, 0.1562, 0.5625, 0.1562, 0.5, 0.1875, 0.9375, 0.1719, 1.0, 0.1563, 0.9375, 0.1719, 0.0, 0.1875, 0.0625, 0.1563, 0.0625, 0.1875, 0.4375, 0.1875, 0.5, 0.1562, 0.5, 0.1562, 0.4375, 0.1875, 0.875, 0.1875, 0.9375, 0.1563, 0.9375, 0.1562, 0.875, 0.1875, 0.375, 0.1875, 0.4375, 0.1562, 0.4375, 0.1563, 0.375, 0.1875, 0.8125, 0.1875, 0.875, 0.1562, 0.875, 0.1562, 0.8125, 0.1875, 0.3125, 0.1875, 0.375, 0.1563, 0.375, 0.1562, 0.3125, 0.1562, 0.5, 0.1562, 0.5625, 0.125, 0.5625, 0.125, 0.5, 0.1563, 0.9375, 0.1406, 1.0, 0.125, 0.9375, 0.1406, 0.0, 0.1563, 0.0625, 0.125, 0.0625, 0.1562, 0.4375, 0.1562, 0.5, 0.125, 0.5, 0.125, 0.4375, 0.1562, 0.875, 0.1563, 0.9375, 0.125, 0.9375, 0.125, 0.875, 0.1563, 0.375, 0.1562, 0.4375, 0.125, 0.4375, 0.125, 0.375, 0.1562, 0.8125, 0.1562, 0.875, 0.125, 0.875, 0.125, 0.8125, 0.1562, 0.3125, 0.1563, 0.375, 0.125, 0.375, 0.125, 0.3125, 0.1562, 0.75, 0.1562, 0.8125, 0.125, 0.8125, 0.125, 0.75, 0.1562, 0.25, 0.1562, 0.3125, 0.125, 0.3125, 0.125, 0.25, 0.1562, 0.6875, 0.1562, 0.75, 0.125, 0.75, 0.125, 0.6875, 0.1562, 0.1875, 0.1562, 0.25, 0.125, 0.25, 0.125, 0.1875, 0.1563, 0.625, 0.1562, 0.6875, 0.125, 0.6875, 0.125, 0.625, 0.1562, 0.125, 0.1562, 0.1875, 0.125, 0.1875, 0.125, 0.125, 0.1562, 0.5625, 0.1563, 0.625, 0.125, 0.625, 0.125, 0.5625, 0.1563, 0.0625, 0.1562, 0.125, 0.125, 0.125, 0.125, 0.0625, 0.125, 0.25, 0.125, 0.3125, 0.09375, 0.3125, 0.09375, 0.25, 0.125, 0.6875, 0.125, 0.75, 0.09375, 0.75, 0.09375, 0.6875, 0.125, 0.1875, 0.125, 0.25, 0.09375, 0.25, 0.09375, 0.1875, 0.125, 0.625, 0.125, 0.6875, 0.09375, 0.6875, 0.09375, 0.625, 0.125, 0.125, 0.125, 0.1875, 0.09375, 0.1875, 0.09375, 0.125, 0.125, 0.5625, 0.125, 0.625, 0.09375, 0.625, 0.09375, 0.5625, 0.125, 0.0625, 0.125, 0.125, 0.09375, 0.125, 0.09375, 0.0625, 0.125, 0.5, 0.125, 0.5625, 0.09375, 0.5625, 0.09375, 0.5, 0.125, 0.9375, 0.1094, 1.0, 0.09375, 0.9375, 0.1094, 0.0, 0.125, 0.0625, 0.09375, 0.0625, 0.125, 0.4375, 0.125, 0.5, 0.09375, 0.5, 0.09375, 0.4375, 0.125, 0.875, 0.125, 0.9375, 0.09375, 0.9375, 0.09375, 0.875, 0.125, 0.375, 0.125, 0.4375, 0.09375, 0.4375, 0.09375, 0.375, 0.125, 0.8125, 0.125, 0.875, 0.09375, 0.875, 0.09375, 0.8125, 0.125, 0.3125, 0.125, 0.375, 0.09375, 0.375, 0.09375, 0.3125, 0.125, 0.75, 0.125, 0.8125, 0.09375, 0.8125, 0.09375, 0.75, 0.09375, 0.9375, 0.07812, 1.0, 0.0625, 0.9375, 0.07812, 0.0, 0.09375, 0.0625, 0.0625, 0.0625, 0.09375, 0.4375, 0.09375, 0.5, 0.0625, 0.5, 0.0625, 0.4375, 0.09375, 0.875, 0.09375, 0.9375, 0.0625, 0.9375, 0.0625, 0.875, 0.09375, 0.375, 0.09375, 0.4375, 0.0625, 0.4375, 0.0625, 0.375, 0.09375, 0.8125, 0.09375, 0.875, 0.0625, 0.875, 0.0625, 0.8125, 0.09375, 0.3125, 0.09375, 0.375, 0.0625, 0.375, 0.0625, 0.3125, 0.09375, 0.75, 0.09375, 0.8125, 0.0625, 0.8125, 0.0625, 0.75, 0.09375, 0.25, 0.09375, 0.3125, 0.0625, 0.3125, 0.0625, 0.25, 0.09375, 0.6875, 0.09375, 0.75, 0.0625, 0.75, 0.0625, 0.6875, 0.09375, 0.1875, 0.09375, 0.25, 0.0625, 0.25, 0.0625, 0.1875, 0.09375, 0.625, 0.09375, 0.6875, 0.0625, 0.6875, 0.0625, 0.625, 0.09375, 0.125, 0.09375, 0.1875, 0.0625, 0.1875, 0.0625, 0.125, 0.09375, 0.5625, 0.09375, 0.625, 0.0625, 0.625, 0.0625, 0.5625, 0.09375, 0.0625, 0.09375, 0.125, 0.0625, 0.125, 0.0625, 0.0625, 0.09375, 0.5, 0.09375, 0.5625, 0.0625, 0.5625, 0.0625, 0.5, 0.0625, 0.6875, 0.0625, 0.75, 0.03125, 0.75, 0.03125, 0.6875, 0.0625, 0.1875, 0.0625, 0.25, 0.03125, 0.25, 0.03125, 0.1875, 0.0625, 0.625, 0.0625, 0.6875, 0.03125, 0.6875, 0.03125, 0.625, 0.0625, 0.125, 0.0625, 0.1875, 0.03125, 0.1875, 0.03125, 0.125, 0.0625, 0.5625, 0.0625, 0.625, 0.03125, 0.625, 0.03125, 0.5625, 0.0625, 0.0625, 0.0625, 0.125, 0.03125, 0.125, 0.03125, 0.0625, 0.0625, 0.5, 0.0625, 0.5625, 0.03125, 0.5625, 0.03125, 0.5, 0.0625, 0.9375, 0.04687, 1.0, 0.03125, 0.9375, 0.04687, 0.0, 0.0625, 0.0625, 0.03125, 0.0625, 0.0625, 0.4375, 0.0625, 0.5, 0.03125, 0.5, 0.03125, 0.4375, 0.0625, 0.875, 0.0625, 0.9375, 0.03125, 0.9375, 0.03125, 0.875, 0.0625, 0.375, 0.0625, 0.4375, 0.03125, 0.4375, 0.03125, 0.375, 0.0625, 0.8125, 0.0625, 0.875, 0.03125, 0.875, 0.03125, 0.8125, 0.0625, 0.3125, 0.0625, 0.375, 0.03125, 0.375, 0.03125, 0.3125, 0.0625, 0.75, 0.0625, 0.8125, 0.03125, 0.8125, 0.03125, 0.75, 0.0625, 0.25, 0.0625, 0.3125, 0.03125, 0.3125, 0.03125, 0.25, 0.03125, 0.4375, 0.03125, 0.5, 0.0, 0.5, 0.0, 0.4375, 0.03125, 0.875, 0.03125, 0.9375, 0.0, 0.9375, 0.0, 0.875, 0.03125, 0.375, 0.03125, 0.4375, 0.0, 0.4375, 0.0, 0.375, 0.03125, 0.8125, 0.03125, 0.875, 0.0, 0.875, 0.0, 0.8125, 0.03125, 0.3125, 0.03125, 0.375, 0.0, 0.375, 0.0, 0.3125, 0.03125, 0.75, 0.03125, 0.8125, 0.0, 0.8125, 0.0, 0.75, 0.03125, 0.25, 0.03125, 0.3125, 0.0, 0.3125, 0.0, 0.25, 0.03125, 0.6875, 0.03125, 0.75, 0.0, 0.75, 0.0, 0.6875, 0.03125, 0.1875, 0.03125, 0.25, 0.0, 0.25, 0.0, 0.1875, 0.03125, 0.625, 0.03125, 0.6875, 0.0, 0.6875, 0.0, 0.625, 0.03125, 0.125, 0.03125, 0.1875, 0.0, 0.1875, 0.0, 0.125, 0.03125, 0.5625, 0.03125, 0.625, 0.0, 0.625, 0.0, 0.5625, 0.03125, 0.0625, 0.03125, 0.125, 0.0, 0.125, 0.0, 0.0625, 0.03125, 0.5, 0.03125, 0.5625, 0.0, 0.5625, 0.0, 0.5, 0.03125, 0.9375, 0.01562, 1.0, 0.0, 0.9375, 0.01562, 0.0, 0.03125, 0.0625, 0.0, 0.0625, 1.0, 0.1875, 1.0, 0.25, 0.9688, 0.25, 0.9687, 0.1875, 1.0, 0.625, 1.0, 0.6875, 0.9687, 0.6875, 0.9688, 0.625, 1.0, 0.125, 1.0, 0.1875, 0.9687, 0.1875, 0.9687, 0.125, 1.0, 0.5625, 1.0, 0.625, 0.9688, 0.625, 0.9687, 0.5625, 1.0, 0.0625, 1.0, 0.125, 0.9687, 0.125, 0.9688, 0.0625, 1.0, 0.5, 1.0, 0.5625, 0.9687, 0.5625, 0.9687, 0.5, 1.0, 0.9375, 0.9844, 1.0, 0.9688, 0.9375, 0.9844, 0.0, 1.0, 0.0625, 0.9688, 0.0625, 1.0, 0.4375, 1.0, 0.5, 0.9687, 0.5, 0.9687, 0.4375, 1.0, 0.875, 1.0, 0.9375, 0.9688, 0.9375, 0.9687, 0.875, 1.0, 0.375, 1.0, 0.4375, 0.9687, 0.4375, 0.9688, 0.375, 1.0, 0.8125, 1.0, 0.875, 0.9687, 0.875, 0.9687, 0.8125, 1.0, 0.3125, 1.0, 0.375, 0.9688, 0.375, 0.9687, 0.3125, 1.0, 0.75, 1.0, 0.8125, 0.9687, 0.8125, 0.9688, 0.75, 1.0, 0.25, 1.0, 0.3125, 0.9687, 0.3125, 0.9688, 0.25, 1.0, 0.6875, 1.0, 0.75, 0.9688, 0.75, 0.9687, 0.6875, 0.9688, 0.375, 0.9687, 0.4375, 0.9375, 0.4375, 0.9375, 0.375, 0.9687, 0.8125, 0.9687, 0.875, 0.9375, 0.875, 0.9375, 0.8125, 0.9687, 0.3125, 0.9688, 0.375, 0.9375, 0.375, 0.9375, 0.3125, 0.9688, 0.75, 0.9687, 0.8125, 0.9375, 0.8125, 0.9375, 0.75, 0.9688, 0.25, 0.9687, 0.3125, 0.9375, 0.3125, 0.9375, 0.25, 0.9687, 0.6875, 0.9688, 0.75, 0.9375, 0.75, 0.9375, 0.6875, 0.9687, 0.1875, 0.9688, 0.25, 0.9375, 0.25, 0.9375, 0.1875, 0.9688, 0.625, 0.9687, 0.6875, 0.9375, 0.6875, 0.9375, 0.625, 0.9687, 0.125, 0.9687, 0.1875, 0.9375, 0.1875, 0.9375, 0.125, 0.9687, 0.5625, 0.9688, 0.625, 0.9375, 0.625, 0.9375, 0.5625, 0.9688, 0.0625, 0.9687, 0.125, 0.9375, 0.125, 0.9375, 0.0625, 0.9687, 0.5, 0.9687, 0.5625, 0.9375, 0.5625, 0.9375, 0.5, 0.9688, 0.9375, 0.9531, 1.0, 0.9375, 0.9375, 0.9531, 0.0, 0.9688, 0.0625, 0.9375, 0.0625, 0.9687, 0.4375, 0.9687, 0.5, 0.9375, 0.5, 0.9375, 0.4375, 0.9687, 0.875, 0.9688, 0.9375, 0.9375, 0.9375, 0.9375, 0.875, 0.9375, 0.125, 0.9375, 0.1875, 0.9062, 0.1875, 0.9062, 0.125, 0.9375, 0.5625, 0.9375, 0.625, 0.9062, 0.625, 0.9062, 0.5625, 0.9375, 0.0625, 0.9375, 0.125, 0.9062, 0.125, 0.9062, 0.0625, 0.9375, 0.5, 0.9375, 0.5625, 0.9062, 0.5625, 0.9062, 0.5, 0.9375, 0.9375, 0.9219, 1.0, 0.9062, 0.9375, 0.9219, 0.0, 0.9375, 0.0625, 0.9062, 0.0625, 0.9375, 0.4375, 0.9375, 0.5, 0.9062, 0.5, 0.9062, 0.4375, 0.9375, 0.875, 0.9375, 0.9375, 0.9062, 0.9375, 0.9062, 0.875, 0.9375, 0.375, 0.9375, 0.4375, 0.9062, 0.4375, 0.9062, 0.375, 0.9375, 0.8125, 0.9375, 0.875, 0.9062, 0.875, 0.9062, 0.8125, 0.9375, 0.3125, 0.9375, 0.375, 0.9062, 0.375, 0.9062, 0.3125, 0.9375, 0.75, 0.9375, 0.8125, 0.9062, 0.8125, 0.9062, 0.75, 0.9375, 0.25, 0.9375, 0.3125, 0.9062, 0.3125, 0.9062, 0.25, 0.9375, 0.6875, 0.9375, 0.75, 0.9062, 0.75, 0.9062, 0.6875, 0.9375, 0.1875, 0.9375, 0.25, 0.9062, 0.25, 0.9062, 0.1875, 0.9375, 0.625, 0.9375, 0.6875, 0.9062, 0.6875, 0.9062, 0.625, 0.9062, 0.8125, 0.9062, 0.875, 0.875, 0.875, 0.875, 0.8125, 0.9062, 0.3125, 0.9062, 0.375, 0.875, 0.375, 0.875, 0.3125, 0.9062, 0.75, 0.9062, 0.8125, 0.875, 0.8125, 0.875, 0.75, 0.9062, 0.25, 0.9062, 0.3125, 0.875, 0.3125, 0.875, 0.25, 0.9062, 0.6875, 0.9062, 0.75, 0.875, 0.75, 0.875, 0.6875, 0.9062, 0.1875, 0.9062, 0.25, 0.875, 0.25, 0.875, 0.1875, 0.9062, 0.625, 0.9062, 0.6875, 0.875, 0.6875, 0.875, 0.625, 0.9062, 0.125, 0.9062, 0.1875, 0.875, 0.1875, 0.875, 0.125, 0.9062, 0.5625, 0.9062, 0.625, 0.875, 0.625, 0.875, 0.5625, 0.9062, 0.0625, 0.9062, 0.125, 0.875, 0.125, 0.875, 0.0625, 0.9062, 0.5, 0.9062, 0.5625, 0.875, 0.5625, 0.875, 0.5, 0.9062, 0.9375, 0.8906, 1.0, 0.875, 0.9375, 0.8906, 0.0, 0.9062, 0.0625, 0.875, 0.0625, 0.9062, 0.4375, 0.9062, 0.5, 0.875, 0.5, 0.875, 0.4375, 0.9062, 0.875, 0.9062, 0.9375, 0.875, 0.9375, 0.875, 0.875, 0.9062, 0.375, 0.9062, 0.4375, 0.875, 0.4375, 0.875, 0.375, 0.875, 0.5625, 0.875, 0.625, 0.8438, 0.625, 0.8437, 0.5625, 0.875, 0.0625, 0.875, 0.125, 0.8438, 0.125, 0.8438, 0.0625, 0.875, 0.5, 0.875, 0.5625, 0.8437, 0.5625, 0.8437, 0.5, 0.875, 0.9375, 0.8594, 1.0, 0.8438, 0.9375, 0.8594, 0.0, 0.875, 0.0625, 0.8438, 0.0625, 0.875, 0.4375, 0.875, 0.5, 0.8437, 0.5, 0.8437, 0.4375, 0.875, 0.875, 0.875, 0.9375, 0.8438, 0.9375, 0.8438, 0.875, 0.875, 0.375, 0.875, 0.4375, 0.8437, 0.4375, 0.8438, 0.375, 0.875, 0.8125, 0.875, 0.875, 0.8438, 0.875, 0.8437, 0.8125, 0.875, 0.3125, 0.875, 0.375, 0.8438, 0.375, 0.8437, 0.3125, 0.875, 0.75, 0.875, 0.8125, 0.8437, 0.8125, 0.8438, 0.75, 0.875, 0.25, 0.875, 0.3125, 0.8437, 0.3125, 0.8438, 0.25, 0.875, 0.6875, 0.875, 0.75, 0.8438, 0.75, 0.8437, 0.6875, 0.875, 0.1875, 0.875, 0.25, 0.8438, 0.25, 0.8437, 0.1875, 0.875, 0.625, 0.875, 0.6875, 0.8437, 0.6875, 0.8438, 0.625, 0.875, 0.125, 0.875, 0.1875, 0.8437, 0.1875, 0.8438, 0.125, 0.8437, 0.3125, 0.8438, 0.375, 0.8125, 0.375, 0.8125, 0.3125, 0.8438, 0.75, 0.8437, 0.8125, 0.8125, 0.8125, 0.8125, 0.75, 0.8438, 0.25, 0.8437, 0.3125, 0.8125, 0.3125, 0.8125, 0.25, 0.8437, 0.6875, 0.8438, 0.75, 0.8125, 0.75, 0.8125, 0.6875, 0.8437, 0.1875, 0.8438, 0.25, 0.8125, 0.25, 0.8125, 0.1875, 0.8438, 0.625, 0.8437, 0.6875, 0.8125, 0.6875, 0.8125, 0.625, 0.8438, 0.125, 0.8437, 0.1875, 0.8125, 0.1875, 0.8125, 0.125, 0.8437, 0.5625, 0.8438, 0.625, 0.8125, 0.625, 0.8125, 0.5625, 0.8438, 0.0625, 0.8438, 0.125, 0.8125, 0.125, 0.8125, 0.0625, 0.8437, 0.5, 0.8437, 0.5625, 0.8125, 0.5625, 0.8125, 0.5, 0.8438, 0.9375, 0.8281, 1.0, 0.8125, 0.9375, 0.8281, 0.0, 0.8438, 0.0625, 0.8125, 0.0625, 0.8437, 0.4375, 0.8437, 0.5, 0.8125, 0.5, 0.8125, 0.4375, 0.8438, 0.875, 0.8438, 0.9375, 0.8125, 0.9375, 0.8125, 0.875, 0.8438, 0.375, 0.8437, 0.4375, 0.8125, 0.4375, 0.8125, 0.375, 0.8437, 0.8125, 0.8438, 0.875, 0.8125, 0.875, 0.8125, 0.8125, 0.8125, 0.0625, 0.8125, 0.125, 0.7812, 0.125, 0.7812, 0.0625, 0.8125, 0.5, 0.8125, 0.5625, 0.7812, 0.5625, 0.7812, 0.5, 0.8125, 0.9375, 0.7969, 1.0, 0.7812, 0.9375, 0.7969, 0.0, 0.8125, 0.0625, 0.7812, 0.0625, 0.8125, 0.4375, 0.8125, 0.5, 0.7812, 0.5, 0.7812, 0.4375, 0.8125, 0.875, 0.8125, 0.9375, 0.7812, 0.9375, 0.7812, 0.875, 0.8125, 0.375, 0.8125, 0.4375, 0.7812, 0.4375, 0.7812, 0.375, 0.8125, 0.8125, 0.8125, 0.875, 0.7812, 0.875, 0.7812, 0.8125, 0.8125, 0.3125, 0.8125, 0.375, 0.7812, 0.375, 0.7812, 0.3125, 0.8125, 0.75, 0.8125, 0.8125, 0.7812, 0.8125, 0.7812, 0.75, 0.8125, 0.25, 0.8125, 0.3125, 0.7812, 0.3125, 0.7812, 0.25, 0.8125, 0.6875, 0.8125, 0.75, 0.7812, 0.75, 0.7812, 0.6875, 0.8125, 0.1875, 0.8125, 0.25, 0.7812, 0.25, 0.7812, 0.1875, 0.8125, 0.625, 0.8125, 0.6875, 0.7812, 0.6875, 0.7812, 0.625, 0.8125, 0.125, 0.8125, 0.1875, 0.7812, 0.1875, 0.7812, 0.125, 0.8125, 0.5625, 0.8125, 0.625, 0.7812, 0.625, 0.7812, 0.5625, 0.7812, 0.75, 0.7812, 0.8125, 0.75, 0.8125, 0.75, 0.75, 0.7812, 0.25, 0.7812, 0.3125, 0.75, 0.3125, 0.75, 0.25, 0.7812, 0.6875, 0.7812, 0.75, 0.75, 0.75, 0.75, 0.6875, 0.7812, 0.1875, 0.7812, 0.25, 0.75, 0.25, 0.75, 0.1875, 0.7812, 0.625, 0.7812, 0.6875, 0.75, 0.6875, 0.75, 0.625, 0.7812, 0.125, 0.7812, 0.1875, 0.75, 0.1875, 0.75, 0.125, 0.7812, 0.5625, 0.7812, 0.625, 0.75, 0.625, 0.75, 0.5625, 0.7812, 0.0625, 0.7812, 0.125, 0.75, 0.125, 0.75, 0.0625, 0.7812, 0.5, 0.7812, 0.5625, 0.75, 0.5625, 0.75, 0.5, 0.7812, 0.9375, 0.7656, 1.0, 0.75, 0.9375, 0.7656, 0.0, 0.7812, 0.0625, 0.75, 0.0625, 0.7812, 0.4375, 0.7812, 0.5, 0.75, 0.5, 0.75, 0.4375, 0.7812, 0.875, 0.7812, 0.9375, 0.75, 0.9375, 0.75, 0.875, 0.7812, 0.375, 0.7812, 0.4375, 0.75, 0.4375, 0.75, 0.375, 0.7812, 0.8125, 0.7812, 0.875, 0.75, 0.875, 0.75, 0.8125, 0.7812, 0.3125, 0.7812, 0.375, 0.75, 0.375, 0.75, 0.3125])
me_esfera_uv.update()
me_cilindro_002 = bpy.data.meshes.new('Cilindro.002')
me_cilindro_002.from_pydata([(0.0, 0.06524, -0.0779), (0.0, 0.06524, 0.0779), (0.02172, 0.06399, -0.0779), (0.02172, 0.06399, 0.0779), (0.04261, 0.06028, -0.0779), (0.04261, 0.06028, 0.0779), (0.06187, 0.05425, -0.0779), (0.06187, 0.05425, 0.0779), (0.07874, 0.04613, -0.0779), (0.07874, 0.04613, 0.0779), (0.09259, 0.03625, -0.0779), (0.09259, 0.03625, 0.0779), (0.1029, 0.02497, -0.0779), (0.1029, 0.02497, 0.0779), (0.1092, 0.01273, -0.0779), (0.1092, 0.01273, 0.0779), (0.1114, 0.0, -0.0779), (0.1114, 0.0, 0.0779), (0.1092, -0.01273, -0.0779), (0.1092, -0.01273, 0.0779), (0.1029, -0.02497, -0.0779), (0.1029, -0.02497, 0.0779), (0.09259, -0.03625, -0.0779), (0.09259, -0.03625, 0.0779), (0.07874, -0.04613, -0.0779), (0.07874, -0.04613, 0.0779), (0.06187, -0.05425, -0.0779), (0.06187, -0.05425, 0.0779), (0.04261, -0.06028, -0.0779), (0.04261, -0.06028, 0.0779), (0.02172, -0.06399, -0.0779), (0.02172, -0.06399, 0.0779), (0.0, -0.06524, -0.0779), (0.0, -0.06524, 0.0779), (-0.02172, -0.06399, -0.0779), (-0.02172, -0.06399, 0.0779), (-0.04261, -0.06028, -0.0779), (-0.04261, -0.06028, 0.0779), (-0.06187, -0.05425, -0.0779), (-0.06187, -0.05425, 0.0779), (-0.07874, -0.04613, -0.0779), (-0.07874, -0.04613, 0.0779), (-0.09259, -0.03625, -0.0779), (-0.09259, -0.03625, 0.0779), (-0.1029, -0.02497, -0.0779), (-0.1029, -0.02497, 0.0779), (-0.1092, -0.01273, -0.0779), (-0.1092, -0.01273, 0.0779), (-0.1114, 0.0, -0.0779), (-0.1114, 0.0, 0.0779), (-0.1092, 0.01273, -0.0779), (-0.1092, 0.01273, 0.0779), (-0.1029, 0.02497, -0.0779), (-0.1029, 0.02497, 0.0779), (-0.09259, 0.03625, -0.0779), (-0.09259, 0.03625, 0.0779), (-0.07874, 0.04613, -0.0779), (-0.07874, 0.04613, 0.0779), (-0.06187, 0.05425, -0.0779), (-0.06187, 0.05425, 0.0779), (-0.04261, 0.06028, -0.0779), (-0.04261, 0.06028, 0.0779), (-0.02172, 0.06399, -0.0779), (-0.02172, 0.06399, 0.0779), (0.01916, 0.04163, -1.155), (0.01916, 0.04163, 0.01977), (0.03393, 0.04081, -1.155), (0.03393, 0.04081, 0.01977), (0.04814, 0.03838, -1.155), (0.04814, 0.03838, 0.01977), (0.06123, 0.03442, -1.155), (0.06123, 0.03442, 0.01977), (0.0727, 0.0291, -1.155), (0.0727, 0.0291, 0.01977), (0.08212, 0.02262, -1.155), (0.08212, 0.02262, 0.01977), (0.08911, 0.01523, -1.155), (0.08911, 0.01523, 0.01977), (0.09342, 0.007201, -1.155), (0.09342, 0.007201, 0.01977), (0.09488, -0.001143, -1.155), (0.09488, -0.001143, 0.01977), (0.09342, -0.009488, -1.155), (0.09342, -0.009488, 0.01977), (0.08911, -0.01751, -1.155), (0.08911, -0.01751, 0.01977), (0.08212, -0.02491, -1.155), (0.08212, -0.02491, 0.01977), (0.0727, -0.03139, -1.155), (0.0727, -0.03139, 0.01977), (0.06123, -0.03671, -1.155), (0.06123, -0.03671, 0.01977), (0.04814, -0.04066, -1.155), (0.04814, -0.04066, 0.01977), (0.03393, -0.0431, -1.155), (0.03393, -0.0431, 0.01977), (0.01916, -0.04392, -1.155), (0.01916, -0.04392, 0.01977), (0.004392, -0.0431, -1.155), (0.004392, -0.0431, 0.01977), (-0.009812, -0.04066, -1.155), (-0.009812, -0.04066, 0.01977), (-0.0229, -0.03671, -1.155), (-0.0229, -0.03671, 0.01977), (-0.03438, -0.03139, -1.155), (-0.03438, -0.03139, 0.01977), (-0.04379, -0.02491, -1.155), (-0.04379, -0.02491, 0.01977), (-0.05079, -0.01751, -1.155), (-0.05079, -0.01751, 0.01977), (-0.0551, -0.009488, -1.155), (-0.0551, -0.009488, 0.01977), (-0.05655, -0.001143, -1.155), (-0.05655, -0.001143, 0.01977), (-0.0551, 0.007201, -1.155), (-0.0551, 0.007201, 0.01977), (-0.05079, 0.01523, -1.155), (-0.05079, 0.01523, 0.01977), (-0.04379, 0.02262, -1.155), (-0.04379, 0.02262, 0.01977), (-0.03438, 0.0291, -1.155), (-0.03438, 0.0291, 0.01977), (-0.0229, 0.03442, -1.155), (-0.0229, 0.03442, 0.01977), (-0.009812, 0.03838, -1.155), (-0.009812, 0.03838, 0.01977), (0.004392, 0.04081, -1.155), (0.004392, 0.04081, 0.01977)], [], [(0, 1, 3, 2), (2, 3, 5, 4), (4, 5, 7, 6), (6, 7, 9, 8), (8, 9, 11, 10), (10, 11, 13, 12), (12, 13, 15, 14), (14, 15, 17, 16), (16, 17, 19, 18), (18, 19, 21, 20), (20, 21, 23, 22), (22, 23, 25, 24), (24, 25, 27, 26), (26, 27, 29, 28), (28, 29, 31, 30), (30, 31, 33, 32), (32, 33, 35, 34), (34, 35, 37, 36), (36, 37, 39, 38), (38, 39, 41, 40), (40, 41, 43, 42), (42, 43, 45, 44), (44, 45, 47, 46), (46, 47, 49, 48), (48, 49, 51, 50), (50, 51, 53, 52), (52, 53, 55, 54), (54, 55, 57, 56), (56, 57, 59, 58), (58, 59, 61, 60), (3, 1, 63, 61, 59, 57, 55, 53, 51, 49, 47, 45, 43, 41, 39, 37, 35, 33, 31, 29, 27, 25, 23, 21, 19, 17, 15, 13, 11, 9, 7, 5), (60, 61, 63, 62), (62, 63, 1, 0), (0, 2, 4, 6, 8, 10, 12, 14, 16, 18, 20, 22, 24, 26, 28, 30, 32, 34, 36, 38, 40, 42, 44, 46, 48, 50, 52, 54, 56, 58, 60, 62), (64, 65, 67, 66), (66, 67, 69, 68), (68, 69, 71, 70), (70, 71, 73, 72), (72, 73, 75, 74), (74, 75, 77, 76), (76, 77, 79, 78), (78, 79, 81, 80), (80, 81, 83, 82), (82, 83, 85, 84), (84, 85, 87, 86), (86, 87, 89, 88), (88, 89, 91, 90), (90, 91, 93, 92), (92, 93, 95, 94), (94, 95, 97, 96), (96, 97, 99, 98), (98, 99, 101, 100), (100, 101, 103, 102), (102, 103, 105, 104), (104, 105, 107, 106), (106, 107, 109, 108), (108, 109, 111, 110), (110, 111, 113, 112), (112, 113, 115, 114), (114, 115, 117, 116), (116, 117, 119, 118), (118, 119, 121, 120), (120, 121, 123, 122), (122, 123, 125, 124), (67, 65, 127, 125, 123, 121, 119, 117, 115, 113, 111, 109, 107, 105, 103, 101, 99, 97, 95, 93, 91, 89, 87, 85, 83, 81, 79, 77, 75, 73, 71, 69), (124, 125, 127, 126), (126, 127, 65, 64), (64, 66, 68, 70, 72, 74, 76, 78, 80, 82, 84, 86, 88, 90, 92, 94, 96, 98, 100, 102, 104, 106, 108, 110, 112, 114, 116, 118, 120, 122, 124, 126)])
_uv = me_cilindro_002.uv_layers.new(name='Mapa UV')
_uv.uv.foreach_set('vector', [1.0, 0.5, 1.0, 1.0, 0.9688, 1.0, 0.9688, 0.5, 0.9688, 0.5, 0.9688, 1.0, 0.9375, 1.0, 0.9375, 0.5, 0.9375, 0.5, 0.9375, 1.0, 0.9062, 1.0, 0.9062, 0.5, 0.9062, 0.5, 0.9062, 1.0, 0.875, 1.0, 0.875, 0.5, 0.875, 0.5, 0.875, 1.0, 0.8438, 1.0, 0.8438, 0.5, 0.8438, 0.5, 0.8438, 1.0, 0.8125, 1.0, 0.8125, 0.5, 0.8125, 0.5, 0.8125, 1.0, 0.7812, 1.0, 0.7812, 0.5, 0.7812, 0.5, 0.7812, 1.0, 0.75, 1.0, 0.75, 0.5, 0.75, 0.5, 0.75, 1.0, 0.7188, 1.0, 0.7188, 0.5, 0.7188, 0.5, 0.7188, 1.0, 0.6875, 1.0, 0.6875, 0.5, 0.6875, 0.5, 0.6875, 1.0, 0.6562, 1.0, 0.6562, 0.5, 0.6562, 0.5, 0.6562, 1.0, 0.625, 1.0, 0.625, 0.5, 0.625, 0.5, 0.625, 1.0, 0.5938, 1.0, 0.5938, 0.5, 0.5938, 0.5, 0.5938, 1.0, 0.5625, 1.0, 0.5625, 0.5, 0.5625, 0.5, 0.5625, 1.0, 0.5312, 1.0, 0.5312, 0.5, 0.5312, 0.5, 0.5312, 1.0, 0.5, 1.0, 0.5, 0.5, 0.5, 0.5, 0.5, 1.0, 0.4688, 1.0, 0.4688, 0.5, 0.4688, 0.5, 0.4688, 1.0, 0.4375, 1.0, 0.4375, 0.5, 0.4375, 0.5, 0.4375, 1.0, 0.4062, 1.0, 0.4062, 0.5, 0.4062, 0.5, 0.4062, 1.0, 0.375, 1.0, 0.375, 0.5, 0.375, 0.5, 0.375, 1.0, 0.3438, 1.0, 0.3438, 0.5, 0.3438, 0.5, 0.3438, 1.0, 0.3125, 1.0, 0.3125, 0.5, 0.3125, 0.5, 0.3125, 1.0, 0.2812, 1.0, 0.2812, 0.5, 0.2812, 0.5, 0.2812, 1.0, 0.25, 1.0, 0.25, 0.5, 0.25, 0.5, 0.25, 1.0, 0.2188, 1.0, 0.2188, 0.5, 0.2188, 0.5, 0.2188, 1.0, 0.1875, 1.0, 0.1875, 0.5, 0.1875, 0.5, 0.1875, 1.0, 0.1562, 1.0, 0.1562, 0.5, 0.1562, 0.5, 0.1562, 1.0, 0.125, 1.0, 0.125, 0.5, 0.125, 0.5, 0.125, 1.0, 0.09375, 1.0, 0.09375, 0.5, 0.09375, 0.5, 0.09375, 1.0, 0.0625, 1.0, 0.0625, 0.5, 0.2968, 0.4854, 0.25, 0.49, 0.2032, 0.4854, 0.1582, 0.4717, 0.1167, 0.4496, 0.08029, 0.4197, 0.05045, 0.3833, 0.02827, 0.3418, 0.01461, 0.2968, 0.01, 0.25, 0.01461, 0.2032, 0.02827, 0.1582, 0.05045, 0.1167, 0.08029, 0.08029, 0.1167, 0.05045, 0.1582, 0.02827, 0.2032, 0.01461, 0.25, 0.01, 0.2968, 0.01461, 0.3418, 0.02827, 0.3833, 0.05045, 0.4197, 0.08029, 0.4496, 0.1167, 0.4717, 0.1582, 0.4854, 0.2032, 0.49, 0.25, 0.4854, 0.2968, 0.4717, 0.3418, 0.4496, 0.3833, 0.4197, 0.4197, 0.3833, 0.4496, 0.3418, 0.4717, 0.0625, 0.5, 0.0625, 1.0, 0.03125, 1.0, 0.03125, 0.5, 0.03125, 0.5, 0.03125, 1.0, 0.0, 1.0, 0.0, 0.5, 0.75, 0.49, 0.7968, 0.4854, 0.8418, 0.4717, 0.8833, 0.4496, 0.9197, 0.4197, 0.9496, 0.3833, 0.9717, 0.3418, 0.9854, 0.2968, 0.99, 0.25, 0.9854, 0.2032, 0.9717, 0.1582, 0.9496, 0.1167, 0.9197, 0.08029, 0.8833, 0.05045, 0.8418, 0.02827, 0.7968, 0.01461, 0.75, 0.01, 0.7032, 0.01461, 0.6582, 0.02827, 0.6167, 0.05045, 0.5803, 0.08029, 0.5504, 0.1167, 0.5283, 0.1582, 0.5146, 0.2032, 0.51, 0.25, 0.5146, 0.2968, 0.5283, 0.3418, 0.5504, 0.3833, 0.5803, 0.4197, 0.6167, 0.4496, 0.6582, 0.4717, 0.7032, 0.4854, 1.0, 0.5, 1.0, 1.0, 0.9688, 1.0, 0.9688, 0.5, 0.9688, 0.5, 0.9688, 1.0, 0.9375, 1.0, 0.9375, 0.5, 0.9375, 0.5, 0.9375, 1.0, 0.9062, 1.0, 0.9062, 0.5, 0.9062, 0.5, 0.9062, 1.0, 0.875, 1.0, 0.875, 0.5, 0.875, 0.5, 0.875, 1.0, 0.8438, 1.0, 0.8438, 0.5, 0.8438, 0.5, 0.8438, 1.0, 0.8125, 1.0, 0.8125, 0.5, 0.8125, 0.5, 0.8125, 1.0, 0.7812, 1.0, 0.7812, 0.5, 0.7812, 0.5, 0.7812, 1.0, 0.75, 1.0, 0.75, 0.5, 0.75, 0.5, 0.75, 1.0, 0.7188, 1.0, 0.7188, 0.5, 0.7188, 0.5, 0.7188, 1.0, 0.6875, 1.0, 0.6875, 0.5, 0.6875, 0.5, 0.6875, 1.0, 0.6562, 1.0, 0.6562, 0.5, 0.6562, 0.5, 0.6562, 1.0, 0.625, 1.0, 0.625, 0.5, 0.625, 0.5, 0.625, 1.0, 0.5938, 1.0, 0.5938, 0.5, 0.5938, 0.5, 0.5938, 1.0, 0.5625, 1.0, 0.5625, 0.5, 0.5625, 0.5, 0.5625, 1.0, 0.5312, 1.0, 0.5312, 0.5, 0.5312, 0.5, 0.5312, 1.0, 0.5, 1.0, 0.5, 0.5, 0.5, 0.5, 0.5, 1.0, 0.4688, 1.0, 0.4688, 0.5, 0.4688, 0.5, 0.4688, 1.0, 0.4375, 1.0, 0.4375, 0.5, 0.4375, 0.5, 0.4375, 1.0, 0.4062, 1.0, 0.4062, 0.5, 0.4062, 0.5, 0.4062, 1.0, 0.375, 1.0, 0.375, 0.5, 0.375, 0.5, 0.375, 1.0, 0.3438, 1.0, 0.3438, 0.5, 0.3438, 0.5, 0.3438, 1.0, 0.3125, 1.0, 0.3125, 0.5, 0.3125, 0.5, 0.3125, 1.0, 0.2812, 1.0, 0.2812, 0.5, 0.2812, 0.5, 0.2812, 1.0, 0.25, 1.0, 0.25, 0.5, 0.25, 0.5, 0.25, 1.0, 0.2188, 1.0, 0.2188, 0.5, 0.2188, 0.5, 0.2188, 1.0, 0.1875, 1.0, 0.1875, 0.5, 0.1875, 0.5, 0.1875, 1.0, 0.1562, 1.0, 0.1562, 0.5, 0.1562, 0.5, 0.1562, 1.0, 0.125, 1.0, 0.125, 0.5, 0.125, 0.5, 0.125, 1.0, 0.09375, 1.0, 0.09375, 0.5, 0.09375, 0.5, 0.09375, 1.0, 0.0625, 1.0, 0.0625, 0.5, 0.2968, 0.4854, 0.25, 0.49, 0.2032, 0.4854, 0.1582, 0.4717, 0.1167, 0.4496, 0.08029, 0.4197, 0.05045, 0.3833, 0.02827, 0.3418, 0.01461, 0.2968, 0.01, 0.25, 0.01461, 0.2032, 0.02827, 0.1582, 0.05045, 0.1167, 0.08029, 0.08029, 0.1167, 0.05045, 0.1582, 0.02827, 0.2032, 0.01461, 0.25, 0.01, 0.2968, 0.01461, 0.3418, 0.02827, 0.3833, 0.05045, 0.4197, 0.08029, 0.4496, 0.1167, 0.4717, 0.1582, 0.4854, 0.2032, 0.49, 0.25, 0.4854, 0.2968, 0.4717, 0.3418, 0.4496, 0.3833, 0.4197, 0.4197, 0.3833, 0.4496, 0.3418, 0.4717, 0.0625, 0.5, 0.0625, 1.0, 0.03125, 1.0, 0.03125, 0.5, 0.03125, 0.5, 0.03125, 1.0, 0.0, 1.0, 0.0, 0.5, 0.75, 0.49, 0.7968, 0.4854, 0.8418, 0.4717, 0.8833, 0.4496, 0.9197, 0.4197, 0.9496, 0.3833, 0.9717, 0.3418, 0.9854, 0.2968, 0.99, 0.25, 0.9854, 0.2032, 0.9717, 0.1582, 0.9496, 0.1167, 0.9197, 0.08029, 0.8833, 0.05045, 0.8418, 0.02827, 0.7968, 0.01461, 0.75, 0.01, 0.7032, 0.01461, 0.6582, 0.02827, 0.6167, 0.05045, 0.5803, 0.08029, 0.5504, 0.1167, 0.5283, 0.1582, 0.5146, 0.2032, 0.51, 0.25, 0.5146, 0.2968, 0.5283, 0.3418, 0.5504, 0.3833, 0.5803, 0.4197, 0.6167, 0.4496, 0.6582, 0.4717, 0.7032, 0.4854])
me_cilindro_002.update()

# ---- curves / text
txt_teste_de_tools = bpy.data.curves.new('Teste de Tools', 'FONT')
txt_teste_de_tools.dimensions = '2D'
txt_teste_de_tools.body = 'Texto'
txt_teste_de_tools.active_textbox = 3

# ---- objects
ob_cubo = bpy.data.objects.new('Cubo', me_cubo)
ob_cubo_001 = bpy.data.objects.new('Cubo.001', me_cubo_001)
ob_cubo_002 = bpy.data.objects.new('Cubo.002', me_cubo_003)
ob_cilindro = bpy.data.objects.new('Cilindro', me_cilindro)
ob_esfera_uv = bpy.data.objects.new('Esfera UV', me_esfera_uv)
ob_cilindro_002 = bpy.data.objects.new('Cilindro.002', me_cilindro_002)
ob_teste_de_tools = bpy.data.objects.new('Teste de tools', txt_teste_de_tools)

# ---- transforms, parenting, visibility, modifiers, constraints
ob_cubo.location = (0.6305, 0.02609, 1.311)
ob_cubo.scale = (0.3423, 0.2798, 0.4901)
ob_cubo_001.location = (0.6395, 0.02525, 0.627)
ob_cubo_002.location = (0.6104, 0.01983, 1.343)
ob_cilindro.location = (0.6125, 0.01989, 1.413)
ob_cilindro.scale = (0.4722, 0.3946, 0.8171)
ob_esfera_uv.location = (0.6128, 0.02019, 1.473)
ob_esfera_uv.scale = (1.0, 0.5119, 0.3968)
ob_cilindro_002.location = (0.6207, -0.8575, 1.155)
ob_cilindro_002.scale = (1.0, 1.756, 1.0)
ob_teste_de_tools.location = (1.981, 0.1688, 2.789)
ob_teste_de_tools.rotation_euler = (1.687, -0.0, -1.598)

# ---- collection membership
scene.collection.objects.link(ob_cubo)
scene.collection.objects.link(ob_cubo_001)
scene.collection.objects.link(ob_cubo_002)
scene.collection.objects.link(ob_cilindro)
scene.collection.objects.link(ob_esfera_uv)
scene.collection.objects.link(ob_cilindro_002)
scene.collection.objects.link(ob_teste_de_tools)

# ---- scene / render settings (as saved in the file)
scene.frame_start = 1; scene.frame_end = 250; scene.frame_set(1)
scene.render.engine = 'BLENDER_EEVEE_NEXT'
bpy.context.view_layer.update()

# ---- added for rendering (the .blend has no active camera and no usable light): camera, sun
cam_auto = bpy.data.cameras.new('AutoCamera')
cam_auto.lens = 50.0
cam_auto.sensor_width = 36.0
cam_auto.clip_end = 1000.0
ob_auto_camera = bpy.data.objects.new('AutoCamera', cam_auto)
scene.collection.objects.link(ob_auto_camera)
ob_auto_camera.location = (5.50441, -6.09018, 5.17941)
ob_auto_camera.rotation_euler = (1.09748, -7.21219e-08, 0.694738)
scene.camera = ob_auto_camera
light_auto_sun = bpy.data.lights.new('AutoSun', 'SUN')
light_auto_sun.energy = 3.0
light_auto_sun.angle = 0.0523599
ob_auto_sun = bpy.data.objects.new('AutoSun', light_auto_sun)
scene.collection.objects.link(ob_auto_sun)
ob_auto_sun.rotation_euler = (0.872665, 0.174533, 0.523599)
bpy.context.view_layer.update()
